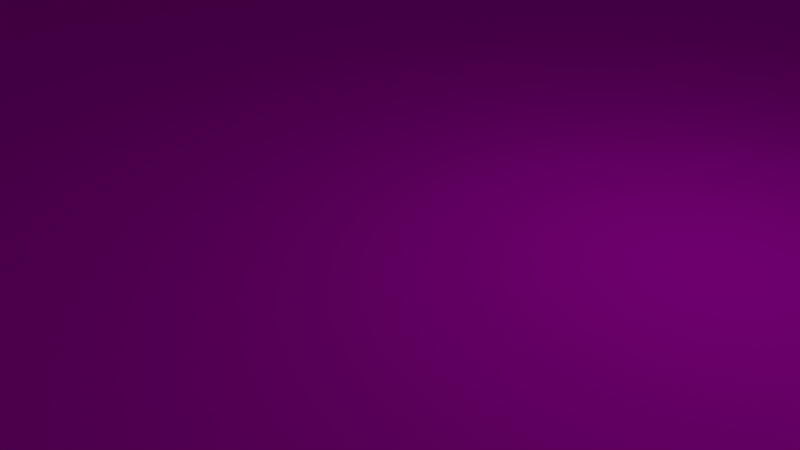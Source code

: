 # Source: theSocket.blend  (saved by Blender 2.66.1; exported with 4.5.12 LTS)
import bpy
from mathutils import Matrix  # noqa: F401  (used for matrix-valued properties, if any)

bpy.ops.wm.read_factory_settings(use_empty=True)
scene = bpy.context.scene
scene.name = 'Scene'

# ---- collections
col_collection_1 = bpy.data.collections.new('Collection 1'); scene.collection.children.link(col_collection_1)

# ---- images (referenced by path relative to the original .blend; pixels are not part of the script)
import os
ASSET_DIR = os.environ.get("B2B_ASSET_DIR", "")  # directory of the original .blend (textures are referenced by path, not embedded)
HERE = os.path.dirname(os.path.abspath(__file__))  # packed textures are extracted next to this script under _unpacked/

def load_image(name, relpath, width, height, colorspace="sRGB"):
    """Load a texture the original file referenced (path relative to the .blend, or extracted next to this script)."""
    p = next((c for c in (os.path.join(HERE, relpath), os.path.join(ASSET_DIR, relpath)) if relpath and os.path.exists(c)), "")
    if p:
        img = bpy.data.images.load(p, check_existing=True)
        img.name = name
    else:  # same state as the original file: an image datablock whose file is absent (Cycles renders it pink)
        img = bpy.data.images.new(name, width, height)
        img.source = "FILE"
        img.filepath = "//" + (relpath or name)
    img.colorspace_settings.name = colorspace
    return img
img_ram_png_001 = load_image('ram.png.001', 'ram.png', 1024, 1024, 'sRGB')
img_walls_png = load_image('walls.png', 'walls.png', 1024, 1024, 'sRGB')
img_killfloor_png = load_image('killFloor.png', 'killFloor.png', 1024, 1024, 'sRGB')
img_motherboard_png = load_image('motherboard.png', 'motherboard.png', 1024, 1024, 'sRGB')

# ---- materials (node trees are filled in below, after node groups)
mat_material_029 = bpy.data.materials.new('Material.029')
mat_material_029.alpha_threshold = 0.0
mat_material_029.roughness = 0.5
mat_material_029.line_color = (0.0, 0.0, 0.0, 1.0)
mat_material_028 = bpy.data.materials.new('Material.028')
mat_material_028.alpha_threshold = 0.0
mat_material_028.roughness = 0.5
mat_material_028.line_color = (0.0, 0.0, 0.0, 1.0)
mat_material_013 = bpy.data.materials.new('Material.013')
mat_material_013.alpha_threshold = 0.0
mat_material_013.diffuse_color = (0.64, 0.64, 0.64, 1.0)
mat_material_013.specular_color = (0.5, 0.5, 0.5)
mat_material_013.roughness = 0.5
mat_material_013.specular_intensity = 1.0
mat_material_013.line_color = (0.0, 0.0, 0.0, 1.0)
mat_material_005 = bpy.data.materials.new('Material.005')
mat_material_005.alpha_threshold = 0.0
mat_material_005.diffuse_color = (0.64, 0.64, 0.64, 1.0)
mat_material_005.specular_color = (0.5, 0.5, 0.5)
mat_material_005.roughness = 0.5
mat_material_005.specular_intensity = 1.0
mat_material_005.line_color = (0.0, 0.0, 0.0, 1.0)
mat_material_006 = bpy.data.materials.new('Material.006')
mat_material_006.alpha_threshold = 0.0
mat_material_006.diffuse_color = (0.64, 0.64, 0.64, 1.0)
mat_material_006.specular_color = (0.5, 0.5, 0.5)
mat_material_006.roughness = 0.5
mat_material_006.specular_intensity = 1.0
mat_material_006.line_color = (0.0, 0.0, 0.0, 1.0)
mat_material_027 = bpy.data.materials.new('Material.027')
mat_material_027.alpha_threshold = 0.0
mat_material_027.diffuse_color = (0.64, 0.64, 0.64, 1.0)
mat_material_027.specular_color = (0.5, 0.5, 0.5)
mat_material_027.roughness = 0.5
mat_material_027.specular_intensity = 1.0
mat_material_027.line_color = (0.0, 0.0, 0.0, 1.0)
mat_material_011 = bpy.data.materials.new('Material.011')
mat_material_011.alpha_threshold = 0.0
mat_material_011.diffuse_color = (0.64, 0.64, 0.64, 1.0)
mat_material_011.specular_color = (0.5, 0.5, 0.5)
mat_material_011.roughness = 0.5
mat_material_011.specular_intensity = 1.0
mat_material_011.line_color = (0.0, 0.0, 0.0, 1.0)
mat_material_007 = bpy.data.materials.new('Material.007')
mat_material_007.alpha_threshold = 0.0
mat_material_007.diffuse_color = (0.64, 0.64, 0.64, 1.0)
mat_material_007.specular_color = (0.5, 0.5, 0.5)
mat_material_007.roughness = 0.5
mat_material_007.specular_intensity = 1.0
mat_material_007.line_color = (0.0, 0.0, 0.0, 1.0)
mat_material_026 = bpy.data.materials.new('Material.026')
mat_material_026.alpha_threshold = 0.0
mat_material_026.diffuse_color = (0.64, 0.64, 0.64, 1.0)
mat_material_026.specular_color = (0.5, 0.5, 0.5)
mat_material_026.roughness = 0.5
mat_material_026.specular_intensity = 1.0
mat_material_026.line_color = (0.0, 0.0, 0.0, 1.0)
mat_material_010 = bpy.data.materials.new('Material.010')
mat_material_010.alpha_threshold = 0.0
mat_material_010.diffuse_color = (0.64, 0.64, 0.64, 1.0)
mat_material_010.specular_color = (0.5, 0.5, 0.5)
mat_material_010.roughness = 0.5
mat_material_010.specular_intensity = 1.0
mat_material_010.line_color = (0.0, 0.0, 0.0, 1.0)
mat_material_024 = bpy.data.materials.new('Material.024')
mat_material_024.alpha_threshold = 0.0
mat_material_024.diffuse_color = (0.64, 0.64, 0.64, 1.0)
mat_material_024.specular_color = (0.5, 0.5, 0.5)
mat_material_024.roughness = 0.5
mat_material_024.specular_intensity = 1.0
mat_material_024.line_color = (0.0, 0.0, 0.0, 1.0)
mat_material_012 = bpy.data.materials.new('Material.012')
mat_material_012.alpha_threshold = 0.0
mat_material_012.diffuse_color = (0.64, 0.64, 0.64, 1.0)
mat_material_012.specular_color = (0.5, 0.5, 0.5)
mat_material_012.roughness = 0.5
mat_material_012.specular_intensity = 1.0
mat_material_012.line_color = (0.0, 0.0, 0.0, 1.0)
mat_material_008 = bpy.data.materials.new('Material.008')
mat_material_008.alpha_threshold = 0.0
mat_material_008.diffuse_color = (0.64, 0.64, 0.64, 1.0)
mat_material_008.specular_color = (0.5, 0.5, 0.5)
mat_material_008.roughness = 0.5
mat_material_008.specular_intensity = 1.0
mat_material_008.line_color = (0.0, 0.0, 0.0, 1.0)
mat_material_014 = bpy.data.materials.new('Material.014')
mat_material_014.alpha_threshold = 0.0
mat_material_014.diffuse_color = (0.64, 0.64, 0.64, 1.0)
mat_material_014.specular_color = (0.5, 0.5, 0.5)
mat_material_014.roughness = 0.5
mat_material_014.specular_intensity = 1.0
mat_material_014.line_color = (0.0, 0.0, 0.0, 1.0)
mat_material_001 = bpy.data.materials.new('Material.001')
mat_material_001.alpha_threshold = 0.0
mat_material_001.roughness = 0.5
mat_material_001.line_color = (0.0, 0.0, 0.0, 1.0)
mat_material = bpy.data.materials.new('Material')
mat_material.alpha_threshold = 0.0
mat_material.roughness = 0.5
mat_material.line_color = (0.0, 0.0, 0.0, 1.0)

# ---- material node trees
mat_material_029.use_nodes = True; mat_material_029.node_tree.nodes.clear()
_N = mat_material_029.node_tree.nodes; _L = mat_material_029.node_tree.links
n0 = _N.new('ShaderNodeOutputMaterial'); n0.name = 'Material Output'; n0.location = (300, 300)
n0.width = 120
n1 = _N.new('ShaderNodeBsdfDiffuse'); n1.name = 'Diffuse BSDF'; n1.location = (10, 300)
n2 = _N.new('ShaderNodeTexImage'); n2.name = 'Image Texture'; n2.location = (-190, 300)
n2.width = 150
n2.image = img_ram_png_001
_L.new(n1.outputs[0], n0.inputs[0])
_L.new(n2.outputs[0], n1.inputs[0])
n0.is_active_output = True
mat_material_028.use_nodes = True; mat_material_028.node_tree.nodes.clear()
_N = mat_material_028.node_tree.nodes; _L = mat_material_028.node_tree.links
n0 = _N.new('ShaderNodeOutputMaterial'); n0.name = 'Material Output'; n0.location = (300, 300)
n0.width = 120
n1 = _N.new('ShaderNodeBsdfDiffuse'); n1.name = 'Diffuse BSDF'; n1.location = (10, 300)
n2 = _N.new('ShaderNodeTexImage'); n2.name = 'Image Texture'; n2.location = (-190, 300)
n2.width = 150
n2.image = img_ram_png_001
_L.new(n1.outputs[0], n0.inputs[0])
_L.new(n2.outputs[0], n1.inputs[0])
n0.is_active_output = True
mat_material_013.use_nodes = True; mat_material_013.node_tree.nodes.clear()
_N = mat_material_013.node_tree.nodes; _L = mat_material_013.node_tree.links
n0 = _N.new('ShaderNodeOutputMaterial'); n0.name = 'Material Output'; n0.location = (300, 300)
n0.width = 120
n1 = _N.new('ShaderNodeBsdfDiffuse'); n1.name = 'Diffuse BSDF'; n1.location = (10, 300)
n2 = _N.new('ShaderNodeTexImage'); n2.name = 'Image Texture'; n2.location = (-190, 300)
n2.width = 150
n2.image = img_walls_png
_L.new(n1.outputs[0], n0.inputs[0])
_L.new(n2.outputs[0], n1.inputs[0])
n0.is_active_output = True
mat_material_005.use_nodes = True; mat_material_005.node_tree.nodes.clear()
_N = mat_material_005.node_tree.nodes; _L = mat_material_005.node_tree.links
n0 = _N.new('ShaderNodeOutputMaterial'); n0.name = 'Material Output'; n0.location = (300, 300)
n0.width = 120
n1 = _N.new('ShaderNodeBsdfDiffuse'); n1.name = 'Diffuse BSDF'; n1.location = (10, 300)
n2 = _N.new('ShaderNodeTexImage'); n2.name = 'Image Texture'; n2.location = (-190, 300)
n2.width = 150
n2.image = img_walls_png
_L.new(n1.outputs[0], n0.inputs[0])
_L.new(n2.outputs[0], n1.inputs[0])
n0.is_active_output = True
mat_material_006.use_nodes = True; mat_material_006.node_tree.nodes.clear()
_N = mat_material_006.node_tree.nodes; _L = mat_material_006.node_tree.links
n0 = _N.new('ShaderNodeOutputMaterial'); n0.name = 'Material Output'; n0.location = (300, 300)
n0.width = 120
n1 = _N.new('ShaderNodeBsdfDiffuse'); n1.name = 'Diffuse BSDF'; n1.location = (10, 300)
n2 = _N.new('ShaderNodeTexImage'); n2.name = 'Image Texture'; n2.location = (-190, 300)
n2.width = 150
n2.image = img_walls_png
_L.new(n1.outputs[0], n0.inputs[0])
_L.new(n2.outputs[0], n1.inputs[0])
n0.is_active_output = True
mat_material_027.use_nodes = True; mat_material_027.node_tree.nodes.clear()
_N = mat_material_027.node_tree.nodes; _L = mat_material_027.node_tree.links
n0 = _N.new('ShaderNodeOutputMaterial'); n0.name = 'Material Output'; n0.location = (300, 300)
n0.width = 120
n1 = _N.new('ShaderNodeBsdfDiffuse'); n1.name = 'Diffuse BSDF'; n1.location = (10, 300)
n2 = _N.new('ShaderNodeTexImage'); n2.name = 'Image Texture'; n2.location = (-190, 300)
n2.width = 150
n2.image = img_walls_png
_L.new(n1.outputs[0], n0.inputs[0])
_L.new(n2.outputs[0], n1.inputs[0])
n0.is_active_output = True
mat_material_011.use_nodes = True; mat_material_011.node_tree.nodes.clear()
_N = mat_material_011.node_tree.nodes; _L = mat_material_011.node_tree.links
n0 = _N.new('ShaderNodeOutputMaterial'); n0.name = 'Material Output'; n0.location = (300, 300)
n0.width = 120
n1 = _N.new('ShaderNodeBsdfDiffuse'); n1.name = 'Diffuse BSDF'; n1.location = (10, 300)
n2 = _N.new('ShaderNodeTexImage'); n2.name = 'Image Texture'; n2.location = (-190, 300)
n2.width = 150
n2.image = img_walls_png
_L.new(n1.outputs[0], n0.inputs[0])
_L.new(n2.outputs[0], n1.inputs[0])
n0.is_active_output = True
mat_material_007.use_nodes = True; mat_material_007.node_tree.nodes.clear()
_N = mat_material_007.node_tree.nodes; _L = mat_material_007.node_tree.links
n0 = _N.new('ShaderNodeOutputMaterial'); n0.name = 'Material Output'; n0.location = (300, 300)
n0.width = 120
n1 = _N.new('ShaderNodeBsdfDiffuse'); n1.name = 'Diffuse BSDF'; n1.location = (10, 300)
n2 = _N.new('ShaderNodeTexImage'); n2.name = 'Image Texture'; n2.location = (-190, 300)
n2.width = 150
n2.image = img_walls_png
_L.new(n1.outputs[0], n0.inputs[0])
_L.new(n2.outputs[0], n1.inputs[0])
n0.is_active_output = True
mat_material_026.use_nodes = True; mat_material_026.node_tree.nodes.clear()
_N = mat_material_026.node_tree.nodes; _L = mat_material_026.node_tree.links
n0 = _N.new('ShaderNodeOutputMaterial'); n0.name = 'Material Output'; n0.location = (300, 300)
n0.width = 120
n1 = _N.new('ShaderNodeBsdfDiffuse'); n1.name = 'Diffuse BSDF'; n1.location = (10, 300)
n2 = _N.new('ShaderNodeTexImage'); n2.name = 'Image Texture'; n2.location = (-190, 300)
n2.width = 150
n2.image = img_walls_png
_L.new(n1.outputs[0], n0.inputs[0])
_L.new(n2.outputs[0], n1.inputs[0])
n0.is_active_output = True
mat_material_010.use_nodes = True; mat_material_010.node_tree.nodes.clear()
_N = mat_material_010.node_tree.nodes; _L = mat_material_010.node_tree.links
n0 = _N.new('ShaderNodeOutputMaterial'); n0.name = 'Material Output'; n0.location = (300, 300)
n0.width = 120
n1 = _N.new('ShaderNodeBsdfDiffuse'); n1.name = 'Diffuse BSDF'; n1.location = (10, 300)
n2 = _N.new('ShaderNodeTexImage'); n2.name = 'Image Texture'; n2.location = (-190, 300)
n2.width = 150
n2.image = img_walls_png
_L.new(n1.outputs[0], n0.inputs[0])
_L.new(n2.outputs[0], n1.inputs[0])
n0.is_active_output = True
mat_material_024.use_nodes = True; mat_material_024.node_tree.nodes.clear()
_N = mat_material_024.node_tree.nodes; _L = mat_material_024.node_tree.links
n0 = _N.new('ShaderNodeOutputMaterial'); n0.name = 'Material Output'; n0.location = (300, 300)
n0.width = 120
n1 = _N.new('ShaderNodeBsdfDiffuse'); n1.name = 'Diffuse BSDF'; n1.location = (10, 300)
n2 = _N.new('ShaderNodeTexImage'); n2.name = 'Image Texture'; n2.location = (-190, 300)
n2.width = 150
n2.image = img_walls_png
_L.new(n1.outputs[0], n0.inputs[0])
_L.new(n2.outputs[0], n1.inputs[0])
n0.is_active_output = True
mat_material_012.use_nodes = True; mat_material_012.node_tree.nodes.clear()
_N = mat_material_012.node_tree.nodes; _L = mat_material_012.node_tree.links
n0 = _N.new('ShaderNodeOutputMaterial'); n0.name = 'Material Output'; n0.location = (300, 300)
n0.width = 120
n1 = _N.new('ShaderNodeBsdfDiffuse'); n1.name = 'Diffuse BSDF'; n1.location = (10, 300)
n2 = _N.new('ShaderNodeTexImage'); n2.name = 'Image Texture'; n2.location = (-190, 300)
n2.width = 150
n2.image = img_walls_png
_L.new(n1.outputs[0], n0.inputs[0])
_L.new(n2.outputs[0], n1.inputs[0])
n0.is_active_output = True
mat_material_008.use_nodes = True; mat_material_008.node_tree.nodes.clear()
_N = mat_material_008.node_tree.nodes; _L = mat_material_008.node_tree.links
n0 = _N.new('ShaderNodeOutputMaterial'); n0.name = 'Material Output'; n0.location = (300, 300)
n0.width = 120
n1 = _N.new('ShaderNodeBsdfDiffuse'); n1.name = 'Diffuse BSDF'; n1.location = (10, 300)
n2 = _N.new('ShaderNodeTexImage'); n2.name = 'Image Texture'; n2.location = (-190, 300)
n2.width = 150
n2.image = img_walls_png
_L.new(n1.outputs[0], n0.inputs[0])
_L.new(n2.outputs[0], n1.inputs[0])
n0.is_active_output = True
mat_material_014.use_nodes = True; mat_material_014.node_tree.nodes.clear()
_N = mat_material_014.node_tree.nodes; _L = mat_material_014.node_tree.links
n0 = _N.new('ShaderNodeOutputMaterial'); n0.name = 'Material Output'; n0.location = (300, 300)
n0.width = 120
n1 = _N.new('ShaderNodeBsdfDiffuse'); n1.name = 'Diffuse BSDF'; n1.location = (10, 300)
n2 = _N.new('ShaderNodeTexImage'); n2.name = 'Image Texture'; n2.location = (-190, 300)
n2.width = 150
n2.image = img_walls_png
_L.new(n1.outputs[0], n0.inputs[0])
_L.new(n2.outputs[0], n1.inputs[0])
n0.is_active_output = True
mat_material_001.use_nodes = True; mat_material_001.node_tree.nodes.clear()
_N = mat_material_001.node_tree.nodes; _L = mat_material_001.node_tree.links
n0 = _N.new('ShaderNodeOutputMaterial'); n0.name = 'Material Output'; n0.location = (300, 300)
n0.width = 120
n1 = _N.new('ShaderNodeBsdfDiffuse'); n1.name = 'Diffuse BSDF'; n1.location = (10, 300)
n2 = _N.new('ShaderNodeTexImage'); n2.name = 'Image Texture'; n2.location = (-190, 300)
n2.width = 150
n2.image = img_killfloor_png
_L.new(n1.outputs[0], n0.inputs[0])
_L.new(n2.outputs[0], n1.inputs[0])
n0.is_active_output = True
mat_material.use_nodes = True; mat_material.node_tree.nodes.clear()
_N = mat_material.node_tree.nodes; _L = mat_material.node_tree.links
n0 = _N.new('ShaderNodeOutputMaterial'); n0.name = 'Material Output'; n0.location = (300, 300)
n0.width = 120
n1 = _N.new('ShaderNodeBsdfDiffuse'); n1.name = 'Diffuse BSDF'; n1.location = (10, 300)
n2 = _N.new('ShaderNodeTexImage'); n2.name = 'Image Texture'; n2.location = (-190, 300)
n2.width = 150
n2.image = img_motherboard_png
_L.new(n1.outputs[0], n0.inputs[0])
_L.new(n2.outputs[0], n1.inputs[0])
n0.is_active_output = True

# ---- world
world_world = bpy.data.worlds.new('World'); scene.world = world_world
world_world.color = (0.05088, 0.05088, 0.05088)
world_world.use_sun_shadow = False
world_world.sun_shadow_jitter_overblur = 0.0
world_world.cycles.sampling_method = 'MANUAL'
world_world.cycles.sample_map_resolution = 256

# ---- cameras
cam_camera = bpy.data.cameras.new('Camera')
cam_camera.clip_end = 100.0
cam_camera.lens = 35.0
cam_camera.sensor_width = 32.0
cam_camera.sensor_height = 18.0
cam_camera.ortho_scale = 7.314
cam_camera.dof.focus_distance = 0.0

# ---- lights
light_lamp = bpy.data.lights.new('Lamp', 'POINT')
light_lamp.transmission_factor = 0.0
light_lamp.cutoff_distance = 30.0
light_lamp.energy = 100.0
light_lamp.shadow_buffer_clip_start = 1.001
light_lamp.shadow_soft_size = 0.1
light_lamp.shadow_maximum_resolution = 0.006
light_lamp.use_absolute_resolution = True
light_lamp.cycles.use_multiple_importance_sampling = False

# ---- meshes
me_plane_043 = bpy.data.meshes.new('Plane.043')
me_plane_043.from_pydata([(-0.6667, -1.0, -10.0), (-0.6667, -1.0, 2.0), (-0.6667, 1.0, -10.0), (-0.6667, 1.0, 2.0), (-0.7, -1.0, -10.0), (-0.7, -1.0, 2.0), (-0.7, 1.0, -10.0), (-0.7, 1.0, 2.0), (1.0, -1.0, 0.0), (-1.0, -1.0, 0.0), (1.0, 1.0, 0.0), (-1.0, 1.0, 0.0), (1.0, -1.0, -0.2), (-1.0, -1.0, -0.2), (1.0, 1.0, -0.2), (-1.0, 1.0, -0.2), (1.0, -1.0, 2.0), (-1.0, -1.0, 2.0), (1.0, 1.0, 2.0), (-1.0, 1.0, 2.0), (1.0, -1.0, 1.8), (-1.0, -1.0, 1.8), (1.0, 1.0, 1.8), (-1.0, 1.0, 1.8), (-1.0, -1.0, -10.0), (-1.0, -1.0, 2.0), (-1.0, 1.0, -10.0), (-1.0, 1.0, 2.0), (-1.033, -1.0, -10.0), (-1.033, -1.0, 2.0), (-1.033, 1.0, -10.0), (-1.033, 1.0, 2.0), (-0.6667, -1.5, -10.0), (-0.6667, 1.0, -10.0), (-1.0, -1.5, -10.0), (-1.0, 1.0, -10.0), (-0.6667, -1.5, -9.8), (-0.6667, 1.0, -9.8), (-1.0, -1.5, -9.8), (-1.0, 1.0, -9.8), (1.0, -1.5, 2.0), (1.0, 1.0, 2.0), (1.0, -1.5, 5.126e-06), (1.0, 1.0, -1.311e-06), (0.9667, -1.5, 2.0), (0.9667, 1.0, 2.0), (0.9667, -1.5, 5.186e-06), (0.9667, 1.0, -1.311e-06)], [], [(1, 0, 2, 3), (7, 6, 4, 5), (0, 1, 5, 4), (3, 2, 6, 7), (2, 0, 4, 6), (1, 3, 7, 5), (9, 8, 10, 11), (15, 14, 12, 13), (8, 9, 13, 12), (11, 10, 14, 15), (10, 8, 12, 14), (9, 11, 15, 13), (17, 16, 18, 19), (23, 22, 20, 21), (16, 17, 21, 20), (19, 18, 22, 23), (18, 16, 20, 22), (17, 19, 23, 21), (25, 24, 26, 27), (31, 30, 28, 29), (24, 25, 29, 28), (27, 26, 30, 31), (26, 24, 28, 30), (25, 27, 31, 29), (33, 32, 34, 35), (39, 38, 36, 37), (32, 33, 37, 36), (35, 34, 38, 39), (34, 32, 36, 38), (33, 35, 39, 37), (41, 40, 42, 43), (47, 46, 44, 45), (40, 41, 45, 44), (43, 42, 46, 47), (42, 40, 44, 46), (41, 43, 47, 45)])
me_plane_043.use_remesh_preserve_volume = False
me_plane_043.use_remesh_preserve_attributes = False
me_plane_043.use_mirror_vertex_groups = False
me_plane_043.update()
me_plane_041 = bpy.data.meshes.new('Plane.041')
me_plane_041.from_pydata([(-0.6667, -1.0, -10.0), (-0.6667, -1.0, 2.0), (-0.6667, 1.0, -10.0), (-0.6667, 1.0, 2.0), (-0.7, -1.0, -10.0), (-0.7, -1.0, 2.0), (-0.7, 1.0, -10.0), (-0.7, 1.0, 2.0), (1.0, -1.0, 0.0), (-1.0, -1.0, 0.0), (1.0, 1.0, 0.0), (-1.0, 1.0, 0.0), (1.0, -1.0, -0.2), (-1.0, -1.0, -0.2), (1.0, 1.0, -0.2), (-1.0, 1.0, -0.2), (1.0, -1.0, 2.0), (-1.0, -1.0, 2.0), (1.0, 1.0, 2.0), (-1.0, 1.0, 2.0), (1.0, -1.0, 1.8), (-1.0, -1.0, 1.8), (1.0, 1.0, 1.8), (-1.0, 1.0, 1.8), (-1.0, -1.0, -10.0), (-1.0, -1.0, 2.0), (-1.0, 1.0, -10.0), (-1.0, 1.0, 2.0), (-1.033, -1.0, -10.0), (-1.033, -1.0, 2.0), (-1.033, 1.0, -10.0), (-1.033, 1.0, 2.0), (-0.6667, -1.5, -10.0), (-0.6667, 1.0, -10.0), (-1.0, -1.5, -10.0), (-1.0, 1.0, -10.0), (-0.6667, -1.5, -9.8), (-0.6667, 1.0, -9.8), (-1.0, -1.5, -9.8), (-1.0, 1.0, -9.8), (1.0, -1.5, 2.0), (1.0, 1.0, 2.0), (1.0, -1.5, 5.126e-06), (1.0, 1.0, -1.311e-06), (0.9667, -1.5, 2.0), (0.9667, 1.0, 2.0), (0.9667, -1.5, 5.186e-06), (0.9667, 1.0, -1.311e-06)], [], [(1, 0, 2, 3), (7, 6, 4, 5), (0, 1, 5, 4), (3, 2, 6, 7), (2, 0, 4, 6), (1, 3, 7, 5), (9, 8, 10, 11), (15, 14, 12, 13), (8, 9, 13, 12), (11, 10, 14, 15), (10, 8, 12, 14), (9, 11, 15, 13), (17, 16, 18, 19), (23, 22, 20, 21), (16, 17, 21, 20), (19, 18, 22, 23), (18, 16, 20, 22), (17, 19, 23, 21), (25, 24, 26, 27), (31, 30, 28, 29), (24, 25, 29, 28), (27, 26, 30, 31), (26, 24, 28, 30), (25, 27, 31, 29), (33, 32, 34, 35), (39, 38, 36, 37), (32, 33, 37, 36), (35, 34, 38, 39), (34, 32, 36, 38), (33, 35, 39, 37), (41, 40, 42, 43), (47, 46, 44, 45), (40, 41, 45, 44), (43, 42, 46, 47), (42, 40, 44, 46), (41, 43, 47, 45)])
me_plane_041.use_remesh_preserve_volume = False
me_plane_041.use_remesh_preserve_attributes = False
me_plane_041.use_mirror_vertex_groups = False
me_plane_041.update()
me_plane_013 = bpy.data.meshes.new('Plane.013')
me_plane_013.from_pydata([(1.0, -1.0, 0.0), (-1.0, -1.0, 0.0), (1.0, 1.0, 0.0), (-1.0, 1.0, 0.0), (1.0, -1.0, -0.2), (-1.0, -1.0, -0.2), (1.0, 1.0, -0.2), (-1.0, 1.0, -0.2)], [], [(1, 0, 2, 3), (7, 6, 4, 5), (0, 1, 5, 4), (3, 2, 6, 7), (2, 0, 4, 6), (1, 3, 7, 5)])
me_plane_013.use_remesh_preserve_volume = False
me_plane_013.use_remesh_preserve_attributes = False
me_plane_013.use_mirror_vertex_groups = False
me_plane_013.update()
me_cube_017 = bpy.data.meshes.new('Cube.017')
me_cube_017.from_pydata([(1.01, 0.6683, -0.9967), (-10.99, 0.6683, -0.9967), (-10.99, 1.002, -0.9967), (1.01, 1.002, -0.9967), (1.01, 0.6683, 1.003), (-10.99, 0.6683, 1.003), (-10.99, 1.002, 1.003), (1.01, 1.002, 1.003), (-1.0, -1.0, -1.0), (-1.0, 1.0, -1.0), (1.0, 1.0, -1.0), (1.0, -1.0, -1.0), (-1.0, -1.0, 1.0), (-1.0, 1.0, 1.0), (1.0, 1.0, 1.0), (1.0, -1.0, 1.0)], [], [(4, 5, 1, 0), (5, 6, 2, 1), (6, 7, 3, 2), (7, 4, 0, 3), (0, 1, 2, 3), (7, 6, 5, 4), (12, 13, 9, 8), (13, 14, 10, 9), (14, 15, 11, 10), (15, 12, 8, 11), (8, 9, 10, 11), (15, 14, 13, 12)])
me_cube_017.polygons.foreach_set('material_index', [1, 1, 1, 1, 1, 1, 0, 0, 0, 0, 0, 0])
_uv = me_cube_017.uv_layers.new(name='UVMap')
_uv.uv.foreach_set('vector', [0.0, 0.0, 1.0, 0.0, 1.0, 1.0, 0.0, 1.0, 0.0, 0.0, 1.0, 0.0, 1.0, 1.0, 0.0, 1.0, 0.0, 0.0, 1.0, 0.0, 1.0, 1.0, 0.0, 1.0, 0.0, 0.0, 1.0, 0.0, 1.0, 1.0, 0.0, 1.0, 0.0, 0.0, 1.0, 0.0, 1.0, 1.0, 0.0, 1.0, 0.0, 0.0, 1.0, 0.0, 1.0, 1.0, 0.0, 1.0, 0.0, 0.0, 1.0, 0.0, 1.0, 1.0, 0.0, 1.0, 0.0, 0.0, 1.0, 0.0, 1.0, 1.0, 0.0, 1.0, 0.0, 0.0, 1.0, 0.0, 1.0, 1.0, 0.0, 1.0, 0.0, 0.0, 1.0, 0.0, 1.0, 1.0, 0.0, 1.0, 0.0, 0.0, 1.0, 0.0, 1.0, 1.0, 0.0, 1.0, 0.0, 0.0, 1.0, 0.0, 1.0, 1.0, 0.0, 1.0])
me_cube_017.materials.append(mat_material_029)
me_cube_017.materials.append(mat_material_028)
me_cube_017.use_remesh_preserve_volume = False
me_cube_017.use_remesh_preserve_attributes = False
me_cube_017.use_mirror_vertex_groups = False
me_cube_017.update()
me_cube_016 = bpy.data.meshes.new('Cube.016')
me_cube_016.from_pydata([(1.01, 0.6683, -0.9967), (-10.99, 0.6683, -0.9967), (-10.99, 1.002, -0.9967), (1.01, 1.002, -0.9967), (1.01, 0.6683, 1.003), (-10.99, 0.6683, 1.003), (-10.99, 1.002, 1.003), (1.01, 1.002, 1.003), (-1.0, -1.0, -1.0), (-1.0, 1.0, -1.0), (1.0, 1.0, -1.0), (1.0, -1.0, -1.0), (-1.0, -1.0, 1.0), (-1.0, 1.0, 1.0), (1.0, 1.0, 1.0), (1.0, -1.0, 1.0)], [], [(4, 5, 1, 0), (5, 6, 2, 1), (6, 7, 3, 2), (7, 4, 0, 3), (0, 1, 2, 3), (7, 6, 5, 4), (12, 13, 9, 8), (13, 14, 10, 9), (14, 15, 11, 10), (15, 12, 8, 11), (8, 9, 10, 11), (15, 14, 13, 12)])
me_cube_016.polygons.foreach_set('material_index', [1, 1, 1, 1, 1, 1, 0, 0, 0, 0, 0, 0])
_uv = me_cube_016.uv_layers.new(name='UVMap')
_uv.uv.foreach_set('vector', [0.0, 0.0, 1.0, 0.0, 1.0, 1.0, 0.0, 1.0, 0.0, 0.0, 1.0, 0.0, 1.0, 1.0, 0.0, 1.0, 0.0, 0.0, 1.0, 0.0, 1.0, 1.0, 0.0, 1.0, 0.0, 0.0, 1.0, 0.0, 1.0, 1.0, 0.0, 1.0, 0.0, 0.0, 1.0, 0.0, 1.0, 1.0, 0.0, 1.0, 0.0, 0.0, 1.0, 0.0, 1.0, 1.0, 0.0, 1.0, 0.0, 0.0, 1.0, 0.0, 1.0, 1.0, 0.0, 1.0, 0.0, 0.0, 1.0, 0.0, 1.0, 1.0, 0.0, 1.0, 0.0, 0.0, 1.0, 0.0, 1.0, 1.0, 0.0, 1.0, 0.0, 0.0, 1.0, 0.0, 1.0, 1.0, 0.0, 1.0, 0.0, 0.0, 1.0, 0.0, 1.0, 1.0, 0.0, 1.0, 0.0, 0.0, 1.0, 0.0, 1.0, 1.0, 0.0, 1.0])
me_cube_016.materials.append(mat_material_029)
me_cube_016.materials.append(mat_material_028)
me_cube_016.use_remesh_preserve_volume = False
me_cube_016.use_remesh_preserve_attributes = False
me_cube_016.use_mirror_vertex_groups = False
me_cube_016.update()
me_cube_015 = bpy.data.meshes.new('Cube.015')
me_cube_015.from_pydata([(1.01, 0.6683, -0.9967), (-10.99, 0.6683, -0.9967), (-10.99, 1.002, -0.9967), (1.01, 1.002, -0.9967), (1.01, 0.6683, 1.003), (-10.99, 0.6683, 1.003), (-10.99, 1.002, 1.003), (1.01, 1.002, 1.003), (-1.0, -1.0, -1.0), (-1.0, 1.0, -1.0), (1.0, 1.0, -1.0), (1.0, -1.0, -1.0), (-1.0, -1.0, 1.0), (-1.0, 1.0, 1.0), (1.0, 1.0, 1.0), (1.0, -1.0, 1.0)], [], [(4, 5, 1, 0), (5, 6, 2, 1), (6, 7, 3, 2), (7, 4, 0, 3), (0, 1, 2, 3), (7, 6, 5, 4), (12, 13, 9, 8), (13, 14, 10, 9), (14, 15, 11, 10), (15, 12, 8, 11), (8, 9, 10, 11), (15, 14, 13, 12)])
me_cube_015.polygons.foreach_set('material_index', [1, 1, 1, 1, 1, 1, 0, 0, 0, 0, 0, 0])
_uv = me_cube_015.uv_layers.new(name='UVMap')
_uv.uv.foreach_set('vector', [0.0, 0.0, 1.0, 0.0, 1.0, 1.0, 0.0, 1.0, 0.0, 0.0, 1.0, 0.0, 1.0, 1.0, 0.0, 1.0, 0.0, 0.0, 1.0, 0.0, 1.0, 1.0, 0.0, 1.0, 0.0, 0.0, 1.0, 0.0, 1.0, 1.0, 0.0, 1.0, 0.0, 0.0, 1.0, 0.0, 1.0, 1.0, 0.0, 1.0, 0.0, 0.0, 1.0, 0.0, 1.0, 1.0, 0.0, 1.0, 0.0, 0.0, 1.0, 0.0, 1.0, 1.0, 0.0, 1.0, 0.0, 0.0, 1.0, 0.0, 1.0, 1.0, 0.0, 1.0, 0.0, 0.0, 1.0, 0.0, 1.0, 1.0, 0.0, 1.0, 0.0, 0.0, 1.0, 0.0, 1.0, 1.0, 0.0, 1.0, 0.0, 0.0, 1.0, 0.0, 1.0, 1.0, 0.0, 1.0, 0.0, 0.0, 1.0, 0.0, 1.0, 1.0, 0.0, 1.0])
me_cube_015.materials.append(mat_material_029)
me_cube_015.materials.append(mat_material_028)
me_cube_015.use_remesh_preserve_volume = False
me_cube_015.use_remesh_preserve_attributes = False
me_cube_015.use_mirror_vertex_groups = False
me_cube_015.update()
me_cube_014 = bpy.data.meshes.new('Cube.014')
me_cube_014.from_pydata([(1.01, 0.6683, -0.9967), (-10.99, 0.6683, -0.9967), (-10.99, 1.002, -0.9967), (1.01, 1.002, -0.9967), (1.01, 0.6683, 1.003), (-10.99, 0.6683, 1.003), (-10.99, 1.002, 1.003), (1.01, 1.002, 1.003), (-1.0, -1.0, -1.0), (-1.0, 1.0, -1.0), (1.0, 1.0, -1.0), (1.0, -1.0, -1.0), (-1.0, -1.0, 1.0), (-1.0, 1.0, 1.0), (1.0, 1.0, 1.0), (1.0, -1.0, 1.0)], [], [(4, 5, 1, 0), (5, 6, 2, 1), (6, 7, 3, 2), (7, 4, 0, 3), (0, 1, 2, 3), (7, 6, 5, 4), (12, 13, 9, 8), (13, 14, 10, 9), (14, 15, 11, 10), (15, 12, 8, 11), (8, 9, 10, 11), (15, 14, 13, 12)])
me_cube_014.polygons.foreach_set('material_index', [1, 1, 1, 1, 1, 1, 0, 0, 0, 0, 0, 0])
_uv = me_cube_014.uv_layers.new(name='UVMap')
_uv.uv.foreach_set('vector', [0.0, 0.0, 1.0, 0.0, 1.0, 1.0, 0.0, 1.0, 0.0, 0.0, 1.0, 0.0, 1.0, 1.0, 0.0, 1.0, 0.0, 0.0, 1.0, 0.0, 1.0, 1.0, 0.0, 1.0, 0.0, 0.0, 1.0, 0.0, 1.0, 1.0, 0.0, 1.0, 0.0, 0.0, 1.0, 0.0, 1.0, 1.0, 0.0, 1.0, 0.0, 0.0, 1.0, 0.0, 1.0, 1.0, 0.0, 1.0, 0.0, 0.0, 1.0, 0.0, 1.0, 1.0, 0.0, 1.0, 0.0, 0.0, 1.0, 0.0, 1.0, 1.0, 0.0, 1.0, 0.0, 0.0, 1.0, 0.0, 1.0, 1.0, 0.0, 1.0, 0.0, 0.0, 1.0, 0.0, 1.0, 1.0, 0.0, 1.0, 0.0, 0.0, 1.0, 0.0, 1.0, 1.0, 0.0, 1.0, 0.0, 0.0, 1.0, 0.0, 1.0, 1.0, 0.0, 1.0])
me_cube_014.materials.append(mat_material_029)
me_cube_014.materials.append(mat_material_028)
me_cube_014.use_remesh_preserve_volume = False
me_cube_014.use_remesh_preserve_attributes = False
me_cube_014.use_mirror_vertex_groups = False
me_cube_014.update()
me_cube_013 = bpy.data.meshes.new('Cube.013')
me_cube_013.from_pydata([(1.01, 0.6683, -0.9967), (-10.99, 0.6683, -0.9967), (-10.99, 1.002, -0.9967), (1.01, 1.002, -0.9967), (1.01, 0.6683, 1.003), (-10.99, 0.6683, 1.003), (-10.99, 1.002, 1.003), (1.01, 1.002, 1.003), (-1.0, -1.0, -1.0), (-1.0, 1.0, -1.0), (1.0, 1.0, -1.0), (1.0, -1.0, -1.0), (-1.0, -1.0, 1.0), (-1.0, 1.0, 1.0), (1.0, 1.0, 1.0), (1.0, -1.0, 1.0)], [], [(4, 5, 1, 0), (5, 6, 2, 1), (6, 7, 3, 2), (7, 4, 0, 3), (0, 1, 2, 3), (7, 6, 5, 4), (12, 13, 9, 8), (13, 14, 10, 9), (14, 15, 11, 10), (15, 12, 8, 11), (8, 9, 10, 11), (15, 14, 13, 12)])
me_cube_013.polygons.foreach_set('material_index', [1, 1, 1, 1, 1, 1, 0, 0, 0, 0, 0, 0])
_uv = me_cube_013.uv_layers.new(name='UVMap')
_uv.uv.foreach_set('vector', [0.0, 0.0, 1.0, 0.0, 1.0, 1.0, 0.0, 1.0, 0.0, 0.0, 1.0, 0.0, 1.0, 1.0, 0.0, 1.0, 0.0, 0.0, 1.0, 0.0, 1.0, 1.0, 0.0, 1.0, 0.0, 0.0, 1.0, 0.0, 1.0, 1.0, 0.0, 1.0, 0.0, 0.0, 1.0, 0.0, 1.0, 1.0, 0.0, 1.0, 0.0, 0.0, 1.0, 0.0, 1.0, 1.0, 0.0, 1.0, 0.0, 0.0, 1.0, 0.0, 1.0, 1.0, 0.0, 1.0, 0.0, 0.0, 1.0, 0.0, 1.0, 1.0, 0.0, 1.0, 0.0, 0.0, 1.0, 0.0, 1.0, 1.0, 0.0, 1.0, 0.0, 0.0, 1.0, 0.0, 1.0, 1.0, 0.0, 1.0, 0.0, 0.0, 1.0, 0.0, 1.0, 1.0, 0.0, 1.0, 0.0, 0.0, 1.0, 0.0, 1.0, 1.0, 0.0, 1.0])
me_cube_013.materials.append(mat_material_029)
me_cube_013.materials.append(mat_material_028)
me_cube_013.use_remesh_preserve_volume = False
me_cube_013.use_remesh_preserve_attributes = False
me_cube_013.use_mirror_vertex_groups = False
me_cube_013.update()
me_cube_012 = bpy.data.meshes.new('Cube.012')
me_cube_012.from_pydata([(1.01, 0.6683, -0.9967), (-10.99, 0.6683, -0.9967), (-10.99, 1.002, -0.9967), (1.01, 1.002, -0.9967), (1.01, 0.6683, 1.003), (-10.99, 0.6683, 1.003), (-10.99, 1.002, 1.003), (1.01, 1.002, 1.003), (-1.0, -1.0, -1.0), (-1.0, 1.0, -1.0), (1.0, 1.0, -1.0), (1.0, -1.0, -1.0), (-1.0, -1.0, 1.0), (-1.0, 1.0, 1.0), (1.0, 1.0, 1.0), (1.0, -1.0, 1.0)], [], [(4, 5, 1, 0), (5, 6, 2, 1), (6, 7, 3, 2), (7, 4, 0, 3), (0, 1, 2, 3), (7, 6, 5, 4), (12, 13, 9, 8), (13, 14, 10, 9), (14, 15, 11, 10), (15, 12, 8, 11), (8, 9, 10, 11), (15, 14, 13, 12)])
me_cube_012.polygons.foreach_set('material_index', [1, 1, 1, 1, 1, 1, 0, 0, 0, 0, 0, 0])
_uv = me_cube_012.uv_layers.new(name='UVMap')
_uv.uv.foreach_set('vector', [0.0, 0.0, 1.0, 0.0, 1.0, 1.0, 0.0, 1.0, 0.0, 0.0, 1.0, 0.0, 1.0, 1.0, 0.0, 1.0, 0.0, 0.0, 1.0, 0.0, 1.0, 1.0, 0.0, 1.0, 0.0, 0.0, 1.0, 0.0, 1.0, 1.0, 0.0, 1.0, 0.0, 0.0, 1.0, 0.0, 1.0, 1.0, 0.0, 1.0, 0.0, 0.0, 1.0, 0.0, 1.0, 1.0, 0.0, 1.0, 0.0, 0.0, 1.0, 0.0, 1.0, 1.0, 0.0, 1.0, 0.0, 0.0, 1.0, 0.0, 1.0, 1.0, 0.0, 1.0, 0.0, 0.0, 1.0, 0.0, 1.0, 1.0, 0.0, 1.0, 0.0, 0.0, 1.0, 0.0, 1.0, 1.0, 0.0, 1.0, 0.0, 0.0, 1.0, 0.0, 1.0, 1.0, 0.0, 1.0, 0.0, 0.0, 1.0, 0.0, 1.0, 1.0, 0.0, 1.0])
me_cube_012.materials.append(mat_material_029)
me_cube_012.materials.append(mat_material_028)
me_cube_012.use_remesh_preserve_volume = False
me_cube_012.use_remesh_preserve_attributes = False
me_cube_012.use_mirror_vertex_groups = False
me_cube_012.update()
me_cube_011 = bpy.data.meshes.new('Cube.011')
me_cube_011.from_pydata([(1.01, 0.6683, -0.9967), (-10.99, 0.6683, -0.9967), (-10.99, 1.002, -0.9967), (1.01, 1.002, -0.9967), (1.01, 0.6683, 1.003), (-10.99, 0.6683, 1.003), (-10.99, 1.002, 1.003), (1.01, 1.002, 1.003), (-1.0, -1.0, -1.0), (-1.0, 1.0, -1.0), (1.0, 1.0, -1.0), (1.0, -1.0, -1.0), (-1.0, -1.0, 1.0), (-1.0, 1.0, 1.0), (1.0, 1.0, 1.0), (1.0, -1.0, 1.0)], [], [(4, 5, 1, 0), (5, 6, 2, 1), (6, 7, 3, 2), (7, 4, 0, 3), (0, 1, 2, 3), (7, 6, 5, 4), (12, 13, 9, 8), (13, 14, 10, 9), (14, 15, 11, 10), (15, 12, 8, 11), (8, 9, 10, 11), (15, 14, 13, 12)])
me_cube_011.polygons.foreach_set('material_index', [1, 1, 1, 1, 1, 1, 0, 0, 0, 0, 0, 0])
_uv = me_cube_011.uv_layers.new(name='UVMap')
_uv.uv.foreach_set('vector', [0.0, 0.0, 1.0, 0.0, 1.0, 1.0, 0.0, 1.0, 0.0, 0.0, 1.0, 0.0, 1.0, 1.0, 0.0, 1.0, 0.0, 0.0, 1.0, 0.0, 1.0, 1.0, 0.0, 1.0, 0.0, 0.0, 1.0, 0.0, 1.0, 1.0, 0.0, 1.0, 0.0, 0.0, 1.0, 0.0, 1.0, 1.0, 0.0, 1.0, 0.0, 0.0, 1.0, 0.0, 1.0, 1.0, 0.0, 1.0, 0.0, 0.0, 1.0, 0.0, 1.0, 1.0, 0.0, 1.0, 0.0, 0.0, 1.0, 0.0, 1.0, 1.0, 0.0, 1.0, 0.0, 0.0, 1.0, 0.0, 1.0, 1.0, 0.0, 1.0, 0.0, 0.0, 1.0, 0.0, 1.0, 1.0, 0.0, 1.0, 0.0, 0.0, 1.0, 0.0, 1.0, 1.0, 0.0, 1.0, 0.0, 0.0, 1.0, 0.0, 1.0, 1.0, 0.0, 1.0])
me_cube_011.materials.append(mat_material_029)
me_cube_011.materials.append(mat_material_028)
me_cube_011.use_remesh_preserve_volume = False
me_cube_011.use_remesh_preserve_attributes = False
me_cube_011.use_mirror_vertex_groups = False
me_cube_011.update()
me_walls_009_plane_034 = bpy.data.meshes.new('walls.009_Plane.034')
me_walls_009_plane_034.from_pydata([(56.0, -2.0, 40.0), (24.0, -2.0, 40.0), (24.0, 30.0, 40.0), (56.0, 30.0, 40.0), (56.0, 30.0, 40.2), (24.0, 30.0, 40.2), (24.0, -2.0, 40.2), (56.0, -2.0, 40.2)], [], [(0, 1, 2, 3), (4, 5, 6, 7), (1, 0, 7, 6), (3, 2, 5, 4), (2, 1, 6, 5), (0, 3, 4, 7)])
_uv = me_walls_009_plane_034.uv_layers.new(name='UVMap')
_uv.uv.foreach_set('vector', [0.0001, 0.0001, 0.9999, 0.0001, 0.9999, 0.9999, 0.0001, 0.9999, 0.0001, 0.9999, 0.9999, 0.9999, 0.9999, 0.0001, 0.0001, 0.0001, 0.9999, 0.0001, 0.0001, 0.0001, 0.0001, 0.0001, 0.9999, 0.0001, 0.0001, 0.9999, 0.9999, 0.9999, 0.9999, 0.9999, 0.0001, 0.9999, 0.9999, 0.9999, 0.9999, 0.0001, 0.9999, 0.0001, 0.9999, 0.9999, 0.0001, 0.0001, 0.0001, 0.9999, 0.0001, 0.9999, 0.0001, 0.0001])
me_walls_009_plane_034.materials.append(mat_material_013)
me_walls_009_plane_034.use_remesh_preserve_volume = False
me_walls_009_plane_034.use_remesh_preserve_attributes = False
me_walls_009_plane_034.use_mirror_vertex_groups = False
me_walls_009_plane_034.update()
me_walls_001_plane_021 = bpy.data.meshes.new('walls.001_Plane.021')
me_walls_001_plane_021.from_pydata([(-40.0, -2.0, 40.0), (-40.0, -2.0, 8.0), (-40.0, 30.0, 8.0), (-40.0, 30.0, 40.0), (-40.2, 30.0, 40.0), (-40.2, 30.0, 8.0), (-40.2, -2.0, 8.0), (-40.2, -2.0, 40.0)], [], [(0, 1, 2, 3), (4, 5, 6, 7), (1, 0, 7, 6), (3, 2, 5, 4), (2, 1, 6, 5), (0, 3, 4, 7)])
_uv = me_walls_001_plane_021.uv_layers.new(name='UVMap')
_uv.uv.foreach_set('vector', [0.0001, 0.0001, 0.9999, 0.0001, 0.9999, 0.9999, 0.0001, 0.9999, 0.0001, 0.9999, 0.9999, 0.9999, 0.9999, 0.0001, 0.0001, 0.0001, 0.9999, 0.0001, 0.0001, 0.0001, 0.0001, 0.0001, 0.9999, 0.0001, 0.0001, 0.9999, 0.9999, 0.9999, 0.9999, 0.9999, 0.0001, 0.9999, 0.9999, 0.9999, 0.9999, 0.0001, 0.9999, 0.0001, 0.9999, 0.9999, 0.0001, 0.0001, 0.0001, 0.9999, 0.0001, 0.9999, 0.0001, 0.0001])
me_walls_001_plane_021.materials.append(mat_material_005)
me_walls_001_plane_021.use_remesh_preserve_volume = False
me_walls_001_plane_021.use_remesh_preserve_attributes = False
me_walls_001_plane_021.use_mirror_vertex_groups = False
me_walls_001_plane_021.update()
me_walls_002_plane_022 = bpy.data.meshes.new('walls.002_Plane.022')
me_walls_002_plane_022.from_pydata([(-56.0, -2.0, -40.0), (-24.0, -2.0, -40.0), (-24.0, 30.0, -40.0), (-56.0, 30.0, -40.0), (-56.0, 30.0, -40.2), (-24.0, 30.0, -40.2), (-24.0, -2.0, -40.2), (-56.0, -2.0, -40.2)], [], [(0, 1, 2, 3), (4, 5, 6, 7), (1, 0, 7, 6), (3, 2, 5, 4), (2, 1, 6, 5), (0, 3, 4, 7)])
_uv = me_walls_002_plane_022.uv_layers.new(name='UVMap')
_uv.uv.foreach_set('vector', [0.0001, 0.0001, 0.9999, 0.0001, 0.9999, 0.9999, 0.0001, 0.9999, 0.0001, 0.9999, 0.9999, 0.9999, 0.9999, 0.0001, 0.0001, 0.0001, 0.9999, 0.0001, 0.0001, 0.0001, 0.0001, 0.0001, 0.9999, 0.0001, 0.0001, 0.9999, 0.9999, 0.9999, 0.9999, 0.9999, 0.0001, 0.9999, 0.9999, 0.9999, 0.9999, 0.0001, 0.9999, 0.0001, 0.9999, 0.9999, 0.0001, 0.0001, 0.0001, 0.9999, 0.0001, 0.9999, 0.0001, 0.0001])
me_walls_002_plane_022.materials.append(mat_material_006)
me_walls_002_plane_022.use_remesh_preserve_volume = False
me_walls_002_plane_022.use_remesh_preserve_attributes = False
me_walls_002_plane_022.use_mirror_vertex_groups = False
me_walls_002_plane_022.update()
me_walls_021_plane_026 = bpy.data.meshes.new('walls.021_Plane.026')
me_walls_021_plane_026.from_pydata([(-24.0, -2.0, 40.0), (-56.0, -2.0, 40.0), (-56.0, 30.0, 40.0), (-24.0, 30.0, 40.0), (-24.0, 30.0, 40.2), (-56.0, 30.0, 40.2), (-56.0, -2.0, 40.2), (-24.0, -2.0, 40.2)], [], [(0, 1, 2, 3), (4, 5, 6, 7), (1, 0, 7, 6), (3, 2, 5, 4), (2, 1, 6, 5), (0, 3, 4, 7)])
_uv = me_walls_021_plane_026.uv_layers.new(name='UVMap')
_uv.uv.foreach_set('vector', [0.0001, 0.0001, 0.9999, 0.0001, 0.9999, 0.9999, 0.0001, 0.9999, 0.0001, 0.9999, 0.9999, 0.9999, 0.9999, 0.0001, 0.0001, 0.0001, 0.9999, 0.0001, 0.0001, 0.0001, 0.0001, 0.0001, 0.9999, 0.0001, 0.0001, 0.9999, 0.9999, 0.9999, 0.9999, 0.9999, 0.0001, 0.9999, 0.9999, 0.9999, 0.9999, 0.0001, 0.9999, 0.0001, 0.9999, 0.9999, 0.0001, 0.0001, 0.0001, 0.9999, 0.0001, 0.9999, 0.0001, 0.0001])
me_walls_021_plane_026.materials.append(mat_material_027)
me_walls_021_plane_026.use_remesh_preserve_volume = False
me_walls_021_plane_026.use_remesh_preserve_attributes = False
me_walls_021_plane_026.use_mirror_vertex_groups = False
me_walls_021_plane_026.update()
me_walls_007_plane_032 = bpy.data.meshes.new('walls.007_Plane.032')
me_walls_007_plane_032.from_pydata([(40.0, -2.0, -24.0), (40.0, -2.0, 8.0), (40.0, 30.0, 8.0), (40.0, 30.0, -24.0), (40.2, 30.0, -24.0), (40.2, 30.0, 8.0), (40.2, -2.0, 8.0), (40.2, -2.0, -24.0)], [], [(0, 1, 2, 3), (4, 5, 6, 7), (1, 0, 7, 6), (3, 2, 5, 4), (2, 1, 6, 5), (0, 3, 4, 7)])
_uv = me_walls_007_plane_032.uv_layers.new(name='UVMap')
_uv.uv.foreach_set('vector', [0.0001, 0.0001, 0.9999, 0.0001, 0.9999, 0.9999, 0.0001, 0.9999, 0.0001, 0.9999, 0.9999, 0.9999, 0.9999, 0.0001, 0.0001, 0.0001, 0.9999, 0.0001, 0.0001, 0.0001, 0.0001, 0.0001, 0.9999, 0.0001, 0.0001, 0.9999, 0.9999, 0.9999, 0.9999, 0.9999, 0.0001, 0.9999, 0.9999, 0.9999, 0.9999, 0.0001, 0.9999, 0.0001, 0.9999, 0.9999, 0.0001, 0.0001, 0.0001, 0.9999, 0.0001, 0.9999, 0.0001, 0.0001])
me_walls_007_plane_032.materials.append(mat_material_011)
me_walls_007_plane_032.use_remesh_preserve_volume = False
me_walls_007_plane_032.use_remesh_preserve_attributes = False
me_walls_007_plane_032.use_mirror_vertex_groups = False
me_walls_007_plane_032.update()
me_walls_003_plane_028 = bpy.data.meshes.new('walls.003_Plane.028')
me_walls_003_plane_028.from_pydata([(8.0, -2.0, -40.0), (40.0, -2.0, -40.0), (40.0, 30.0, -40.0), (8.0, 30.0, -40.0), (8.0, 30.0, -40.2), (40.0, 30.0, -40.2), (40.0, -2.0, -40.2), (8.0, -2.0, -40.2)], [], [(0, 1, 2, 3), (4, 5, 6, 7), (1, 0, 7, 6), (3, 2, 5, 4), (2, 1, 6, 5), (0, 3, 4, 7)])
_uv = me_walls_003_plane_028.uv_layers.new(name='UVMap')
_uv.uv.foreach_set('vector', [0.0001, 0.0001, 0.9999, 0.0001, 0.9999, 0.9999, 0.0001, 0.9999, 0.0001, 0.9999, 0.9999, 0.9999, 0.9999, 0.0001, 0.0001, 0.0001, 0.9999, 0.0001, 0.0001, 0.0001, 0.0001, 0.0001, 0.9999, 0.0001, 0.0001, 0.9999, 0.9999, 0.9999, 0.9999, 0.9999, 0.0001, 0.9999, 0.9999, 0.9999, 0.9999, 0.0001, 0.9999, 0.0001, 0.9999, 0.9999, 0.0001, 0.0001, 0.0001, 0.9999, 0.0001, 0.9999, 0.0001, 0.0001])
me_walls_003_plane_028.materials.append(mat_material_007)
me_walls_003_plane_028.use_remesh_preserve_volume = False
me_walls_003_plane_028.use_remesh_preserve_attributes = False
me_walls_003_plane_028.use_mirror_vertex_groups = False
me_walls_003_plane_028.update()
me_walls_005_plane_030 = bpy.data.meshes.new('walls.005_Plane.030')
me_walls_005_plane_030.from_pydata([(-24.0, -2.0, -40.0), (8.0, -2.0, -40.0), (8.0, 30.0, -40.0), (-24.0, 30.0, -40.0), (-24.0, 30.0, -40.2), (8.0, 30.0, -40.2), (8.0, -2.0, -40.2), (-24.0, -2.0, -40.2)], [], [(0, 1, 2, 3), (4, 5, 6, 7), (1, 0, 7, 6), (3, 2, 5, 4), (2, 1, 6, 5), (0, 3, 4, 7)])
_uv = me_walls_005_plane_030.uv_layers.new(name='UVMap')
_uv.uv.foreach_set('vector', [0.0001, 0.0001, 0.9999, 0.0001, 0.9999, 0.9999, 0.0001, 0.9999, 0.0001, 0.9999, 0.9999, 0.9999, 0.9999, 0.0001, 0.0001, 0.0001, 0.9999, 0.0001, 0.0001, 0.0001, 0.0001, 0.0001, 0.9999, 0.0001, 0.0001, 0.9999, 0.9999, 0.9999, 0.9999, 0.9999, 0.0001, 0.9999, 0.9999, 0.9999, 0.9999, 0.0001, 0.9999, 0.0001, 0.9999, 0.9999, 0.0001, 0.0001, 0.0001, 0.9999, 0.0001, 0.9999, 0.0001, 0.0001])
me_walls_005_plane_030.materials.append(mat_material_026)
me_walls_005_plane_030.use_remesh_preserve_volume = False
me_walls_005_plane_030.use_remesh_preserve_attributes = False
me_walls_005_plane_030.use_mirror_vertex_groups = False
me_walls_005_plane_030.update()
me_walls_006_plane_031 = bpy.data.meshes.new('walls.006_Plane.031')
me_walls_006_plane_031.from_pydata([(40.0, -2.0, -56.0), (40.0, -2.0, -24.0), (40.0, 30.0, -24.0), (40.0, 30.0, -56.0), (40.2, 30.0, -56.0), (40.2, 30.0, -24.0), (40.2, -2.0, -24.0), (40.2, -2.0, -56.0)], [], [(0, 1, 2, 3), (4, 5, 6, 7), (1, 0, 7, 6), (3, 2, 5, 4), (2, 1, 6, 5), (0, 3, 4, 7)])
_uv = me_walls_006_plane_031.uv_layers.new(name='UVMap')
_uv.uv.foreach_set('vector', [0.0001, 0.0001, 0.9999, 0.0001, 0.9999, 0.9999, 0.0001, 0.9999, 0.0001, 0.9999, 0.9999, 0.9999, 0.9999, 0.0001, 0.0001, 0.0001, 0.9999, 0.0001, 0.0001, 0.0001, 0.0001, 0.0001, 0.9999, 0.0001, 0.0001, 0.9999, 0.9999, 0.9999, 0.9999, 0.9999, 0.0001, 0.9999, 0.9999, 0.9999, 0.9999, 0.0001, 0.9999, 0.0001, 0.9999, 0.9999, 0.0001, 0.0001, 0.0001, 0.9999, 0.0001, 0.9999, 0.0001, 0.0001])
me_walls_006_plane_031.materials.append(mat_material_010)
me_walls_006_plane_031.use_remesh_preserve_volume = False
me_walls_006_plane_031.use_remesh_preserve_attributes = False
me_walls_006_plane_031.use_mirror_vertex_groups = False
me_walls_006_plane_031.update()
me_walls_004_plane_029 = bpy.data.meshes.new('walls.004_Plane.029')
me_walls_004_plane_029.from_pydata([(-40.0, -2.0, -24.0), (-40.0, -2.0, -56.0), (-40.0, 30.0, -56.0), (-40.0, 30.0, -24.0), (-40.2, 30.0, -24.0), (-40.2, 30.0, -56.0), (-40.2, -2.0, -56.0), (-40.2, -2.0, -24.0)], [], [(0, 1, 2, 3), (4, 5, 6, 7), (1, 0, 7, 6), (3, 2, 5, 4), (2, 1, 6, 5), (0, 3, 4, 7)])
_uv = me_walls_004_plane_029.uv_layers.new(name='UVMap')
_uv.uv.foreach_set('vector', [0.0001, 0.0001, 0.9999, 0.0001, 0.9999, 0.9999, 0.0001, 0.9999, 0.0001, 0.9999, 0.9999, 0.9999, 0.9999, 0.0001, 0.0001, 0.0001, 0.9999, 0.0001, 0.0001, 0.0001, 0.0001, 0.0001, 0.9999, 0.0001, 0.0001, 0.9999, 0.9999, 0.9999, 0.9999, 0.9999, 0.0001, 0.9999, 0.9999, 0.9999, 0.9999, 0.0001, 0.9999, 0.0001, 0.9999, 0.9999, 0.0001, 0.0001, 0.0001, 0.9999, 0.0001, 0.9999, 0.0001, 0.0001])
me_walls_004_plane_029.materials.append(mat_material_024)
me_walls_004_plane_029.use_remesh_preserve_volume = False
me_walls_004_plane_029.use_remesh_preserve_attributes = False
me_walls_004_plane_029.use_mirror_vertex_groups = False
me_walls_004_plane_029.update()
me_walls_008_plane_033 = bpy.data.meshes.new('walls.008_Plane.033')
me_walls_008_plane_033.from_pydata([(40.0, -2.0, 8.0), (40.0, -2.0, 40.0), (40.0, 30.0, 40.0), (40.0, 30.0, 8.0), (40.2, 30.0, 8.0), (40.2, 30.0, 40.0), (40.2, -2.0, 40.0), (40.2, -2.0, 8.0)], [], [(0, 1, 2, 3), (4, 5, 6, 7), (1, 0, 7, 6), (3, 2, 5, 4), (2, 1, 6, 5), (0, 3, 4, 7)])
_uv = me_walls_008_plane_033.uv_layers.new(name='UVMap')
_uv.uv.foreach_set('vector', [0.0001, 0.0001, 0.9999, 0.0001, 0.9999, 0.9999, 0.0001, 0.9999, 0.0001, 0.9999, 0.9999, 0.9999, 0.9999, 0.0001, 0.0001, 0.0001, 0.9999, 0.0001, 0.0001, 0.0001, 0.0001, 0.0001, 0.9999, 0.0001, 0.0001, 0.9999, 0.9999, 0.9999, 0.9999, 0.9999, 0.0001, 0.9999, 0.9999, 0.9999, 0.9999, 0.0001, 0.9999, 0.0001, 0.9999, 0.9999, 0.0001, 0.0001, 0.0001, 0.9999, 0.0001, 0.9999, 0.0001, 0.0001])
me_walls_008_plane_033.materials.append(mat_material_012)
me_walls_008_plane_033.use_remesh_preserve_volume = False
me_walls_008_plane_033.use_remesh_preserve_attributes = False
me_walls_008_plane_033.use_mirror_vertex_groups = False
me_walls_008_plane_033.update()
me_walls_000_plane_020 = bpy.data.meshes.new('walls.000_Plane.020')
me_walls_000_plane_020.from_pydata([(-40.0, -2.0, 8.0), (-40.0, -2.0, -24.0), (-40.0, 30.0, -24.0), (-40.0, 30.0, 8.0), (-40.2, 30.0, 8.0), (-40.2, 30.0, -24.0), (-40.2, -2.0, -24.0), (-40.2, -2.0, 8.0)], [], [(0, 1, 2, 3), (4, 5, 6, 7), (1, 0, 7, 6), (3, 2, 5, 4), (2, 1, 6, 5), (0, 3, 4, 7)])
_uv = me_walls_000_plane_020.uv_layers.new(name='UVMap')
_uv.uv.foreach_set('vector', [0.0001, 0.0001, 0.9999, 0.0001, 0.9999, 0.9999, 0.0001, 0.9999, 0.0001, 0.9999, 0.9999, 0.9999, 0.9999, 0.0001, 0.0001, 0.0001, 0.9999, 0.0001, 0.0001, 0.0001, 0.0001, 0.0001, 0.9999, 0.0001, 0.0001, 0.9999, 0.9999, 0.9999, 0.9999, 0.9999, 0.0001, 0.9999, 0.9999, 0.9999, 0.9999, 0.0001, 0.9999, 0.0001, 0.9999, 0.9999, 0.0001, 0.0001, 0.0001, 0.9999, 0.0001, 0.9999, 0.0001, 0.0001])
me_walls_000_plane_020.materials.append(mat_material_008)
me_walls_000_plane_020.use_remesh_preserve_volume = False
me_walls_000_plane_020.use_remesh_preserve_attributes = False
me_walls_000_plane_020.use_mirror_vertex_groups = False
me_walls_000_plane_020.update()
me_walls_010_plane_035 = bpy.data.meshes.new('walls.010_Plane.035')
me_walls_010_plane_035.from_pydata([(24.0, -2.0, 40.0), (-8.0, -2.0, 40.0), (-8.0, 30.0, 40.0), (24.0, 30.0, 40.0), (24.0, 30.0, 40.2), (-8.0, 30.0, 40.2), (-8.0, -2.0, 40.2), (24.0, -2.0, 40.2)], [], [(0, 1, 2, 3), (4, 5, 6, 7), (1, 0, 7, 6), (3, 2, 5, 4), (2, 1, 6, 5), (0, 3, 4, 7)])
_uv = me_walls_010_plane_035.uv_layers.new(name='UVMap')
_uv.uv.foreach_set('vector', [0.0001, 0.0001, 0.9999, 0.0001, 0.9999, 0.9999, 0.0001, 0.9999, 0.0001, 0.9999, 0.9999, 0.9999, 0.9999, 0.0001, 0.0001, 0.0001, 0.9999, 0.0001, 0.0001, 0.0001, 0.0001, 0.0001, 0.9999, 0.0001, 0.0001, 0.9999, 0.9999, 0.9999, 0.9999, 0.9999, 0.0001, 0.9999, 0.9999, 0.9999, 0.9999, 0.0001, 0.9999, 0.0001, 0.9999, 0.9999, 0.0001, 0.0001, 0.0001, 0.9999, 0.0001, 0.9999, 0.0001, 0.0001])
me_walls_010_plane_035.materials.append(mat_material_014)
me_walls_010_plane_035.use_remesh_preserve_volume = False
me_walls_010_plane_035.use_remesh_preserve_attributes = False
me_walls_010_plane_035.use_mirror_vertex_groups = False
me_walls_010_plane_035.update()
me_plane = bpy.data.meshes.new('Plane')
me_plane.from_pydata([(1.0, -1.0, 0.0), (-1.0, -1.0, 0.0), (1.0, 1.0, 0.0), (-1.0, 1.0, 0.0)], [], [(1, 0, 2, 3)])
_uv = me_plane.uv_layers.new(name='UV coord')
_uv.uv.foreach_set('vector', [0.0001001, 9.998e-05, 0.9999, 0.0001, 0.9999, 0.9999, 9.998e-05, 0.9999])
me_plane.materials.append(mat_material_001)
me_plane.use_remesh_preserve_volume = False
me_plane.use_remesh_preserve_attributes = False
me_plane.use_mirror_vertex_groups = False
me_plane.update()
me_cube = bpy.data.meshes.new('Cube')
me_cube.from_pydata([(1.0, 1.0, -1.0), (1.0, -1.0, -1.0), (-1.0, -1.0, -1.0), (-1.0, 1.0, -1.0), (1.0, 1.0, 1.0), (1.0, -1.0, 1.0), (-1.0, -1.0, 1.0), (-1.0, 1.0, 1.0)], [], [(0, 1, 2, 3), (4, 7, 6, 5), (0, 4, 5, 1), (1, 5, 6, 2), (2, 6, 7, 3), (4, 0, 3, 7)])
_uv = me_cube.uv_layers.new(name='UV coord')
_uv.uv.foreach_set('vector', [0.0, 0.0, 1.0, 0.0, 1.0, 1.0, 0.0, 1.0, 0.0, 0.0, 1.0, 0.0, 1.0, 1.0, 0.0, 1.0, 0.0, 0.0, 1.0, 0.0, 1.0, 1.0, 0.0, 1.0, 0.0, 0.0, 1.0, 0.0, 1.0, 1.0, 0.0, 1.0, 0.0, 0.0, 1.0, 0.0, 1.0, 1.0, 0.0, 1.0, 0.0, 0.0, 1.0, 0.0, 1.0, 1.0, 0.0, 1.0])
me_cube.materials.append(mat_material)
me_cube.use_remesh_preserve_volume = False
me_cube.use_remesh_preserve_attributes = False
me_cube.use_mirror_vertex_groups = False
me_cube.update()
me_cube_010 = bpy.data.meshes.new('Cube.010')
me_cube_010.from_pydata([(1.01, 0.6683, -0.9967), (-10.99, 0.6683, -0.9967), (-10.99, 1.002, -0.9967), (1.01, 1.002, -0.9967), (1.01, 0.6683, 1.003), (-10.99, 0.6683, 1.003), (-10.99, 1.002, 1.003), (1.01, 1.002, 1.003), (-1.0, -1.0, -1.0), (-1.0, 1.0, -1.0), (1.0, 1.0, -1.0), (1.0, -1.0, -1.0), (-1.0, -1.0, 1.0), (-1.0, 1.0, 1.0), (1.0, 1.0, 1.0), (1.0, -1.0, 1.0)], [], [(4, 5, 1, 0), (5, 6, 2, 1), (6, 7, 3, 2), (7, 4, 0, 3), (0, 1, 2, 3), (7, 6, 5, 4), (12, 13, 9, 8), (13, 14, 10, 9), (14, 15, 11, 10), (15, 12, 8, 11), (8, 9, 10, 11), (15, 14, 13, 12)])
me_cube_010.polygons.foreach_set('material_index', [1, 1, 1, 1, 1, 1, 0, 0, 0, 0, 0, 0])
_uv = me_cube_010.uv_layers.new(name='UVMap')
_uv.uv.foreach_set('vector', [0.0, 0.0, 1.0, 0.0, 1.0, 1.0, 0.0, 1.0, 0.0, 0.0, 1.0, 0.0, 1.0, 1.0, 0.0, 1.0, 0.0, 0.0, 1.0, 0.0, 1.0, 1.0, 0.0, 1.0, 0.0, 0.0, 1.0, 0.0, 1.0, 1.0, 0.0, 1.0, 0.0, 0.0, 1.0, 0.0, 1.0, 1.0, 0.0, 1.0, 0.0, 0.0, 1.0, 0.0, 1.0, 1.0, 0.0, 1.0, 0.0, 0.0, 1.0, 0.0, 1.0, 1.0, 0.0, 1.0, 0.0, 0.0, 1.0, 0.0, 1.0, 1.0, 0.0, 1.0, 0.0, 0.0, 1.0, 0.0, 1.0, 1.0, 0.0, 1.0, 0.0, 0.0, 1.0, 0.0, 1.0, 1.0, 0.0, 1.0, 0.0, 0.0, 1.0, 0.0, 1.0, 1.0, 0.0, 1.0, 0.0, 0.0, 1.0, 0.0, 1.0, 1.0, 0.0, 1.0])
me_cube_010.materials.append(mat_material_029)
me_cube_010.materials.append(mat_material_028)
me_cube_010.use_remesh_preserve_volume = False
me_cube_010.use_remesh_preserve_attributes = False
me_cube_010.use_mirror_vertex_groups = False
me_cube_010.update()
me_plane_014 = bpy.data.meshes.new('Plane.014')
me_plane_014.from_pydata([(1.0, -1.0, 0.0), (-1.0, -1.0, 0.0), (1.0, 1.0, 0.0), (-1.0, 1.0, 0.0), (1.0, -1.0, -0.2), (-1.0, -1.0, -0.2), (1.0, 1.0, -0.2), (-1.0, 1.0, -0.2)], [], [(1, 0, 2, 3), (7, 6, 4, 5), (0, 1, 5, 4), (3, 2, 6, 7), (2, 0, 4, 6), (1, 3, 7, 5)])
me_plane_014.use_remesh_preserve_volume = False
me_plane_014.use_remesh_preserve_attributes = False
me_plane_014.use_mirror_vertex_groups = False
me_plane_014.update()
me_plane_015 = bpy.data.meshes.new('Plane.015')
me_plane_015.from_pydata([(1.0, -1.0, 0.0), (-1.0, -1.0, 0.0), (1.0, 1.0, 0.0), (-1.0, 1.0, 0.0), (1.0, -1.0, -0.2), (-1.0, -1.0, -0.2), (1.0, 1.0, -0.2), (-1.0, 1.0, -0.2)], [], [(1, 0, 2, 3), (7, 6, 4, 5), (0, 1, 5, 4), (3, 2, 6, 7), (2, 0, 4, 6), (1, 3, 7, 5)])
me_plane_015.use_remesh_preserve_volume = False
me_plane_015.use_remesh_preserve_attributes = False
me_plane_015.use_mirror_vertex_groups = False
me_plane_015.update()
me_plane_016 = bpy.data.meshes.new('Plane.016')
me_plane_016.from_pydata([(1.0, -1.0, 0.0), (-1.0, -1.0, 0.0), (1.0, 1.0, 0.0), (-1.0, 1.0, 0.0), (1.0, -1.0, -0.2), (-1.0, -1.0, -0.2), (1.0, 1.0, -0.2), (-1.0, 1.0, -0.2)], [], [(1, 0, 2, 3), (7, 6, 4, 5), (0, 1, 5, 4), (3, 2, 6, 7), (2, 0, 4, 6), (1, 3, 7, 5)])
me_plane_016.use_remesh_preserve_volume = False
me_plane_016.use_remesh_preserve_attributes = False
me_plane_016.use_mirror_vertex_groups = False
me_plane_016.update()
me_plane_017 = bpy.data.meshes.new('Plane.017')
me_plane_017.from_pydata([(1.0, -1.0, 0.0), (-1.0, -1.0, 0.0), (1.0, 1.0, 0.0), (-1.0, 1.0, 0.0), (1.0, -1.0, -0.2), (-1.0, -1.0, -0.2), (1.0, 1.0, -0.2), (-1.0, 1.0, -0.2)], [], [(1, 0, 2, 3), (7, 6, 4, 5), (0, 1, 5, 4), (3, 2, 6, 7), (2, 0, 4, 6), (1, 3, 7, 5)])
me_plane_017.use_remesh_preserve_volume = False
me_plane_017.use_remesh_preserve_attributes = False
me_plane_017.use_mirror_vertex_groups = False
me_plane_017.update()
me_plane_018 = bpy.data.meshes.new('Plane.018')
me_plane_018.from_pydata([(1.0, -1.0, 0.0), (-1.0, -1.0, 0.0), (1.0, 1.0, 0.0), (-1.0, 1.0, 0.0), (1.0, -1.0, -0.2), (-1.0, -1.0, -0.2), (1.0, 1.0, -0.2), (-1.0, 1.0, -0.2)], [], [(1, 0, 2, 3), (7, 6, 4, 5), (0, 1, 5, 4), (3, 2, 6, 7), (2, 0, 4, 6), (1, 3, 7, 5)])
me_plane_018.use_remesh_preserve_volume = False
me_plane_018.use_remesh_preserve_attributes = False
me_plane_018.use_mirror_vertex_groups = False
me_plane_018.update()
me_plane_019 = bpy.data.meshes.new('Plane.019')
me_plane_019.from_pydata([(1.0, -1.0, 0.0), (-1.0, -1.0, 0.0), (1.0, 1.0, 0.0), (-1.0, 1.0, 0.0), (1.0, -1.0, -0.2), (-1.0, -1.0, -0.2), (1.0, 1.0, -0.2), (-1.0, 1.0, -0.2)], [], [(1, 0, 2, 3), (7, 6, 4, 5), (0, 1, 5, 4), (3, 2, 6, 7), (2, 0, 4, 6), (1, 3, 7, 5)])
me_plane_019.use_remesh_preserve_volume = False
me_plane_019.use_remesh_preserve_attributes = False
me_plane_019.use_mirror_vertex_groups = False
me_plane_019.update()
me_plane_020 = bpy.data.meshes.new('Plane.020')
me_plane_020.from_pydata([(1.0, -1.0, 0.0), (-1.0, -1.0, 0.0), (1.0, 1.0, 0.0), (-1.0, 1.0, 0.0), (1.0, -1.0, -0.2), (-1.0, -1.0, -0.2), (1.0, 1.0, -0.2), (-1.0, 1.0, -0.2)], [], [(1, 0, 2, 3), (7, 6, 4, 5), (0, 1, 5, 4), (3, 2, 6, 7), (2, 0, 4, 6), (1, 3, 7, 5)])
me_plane_020.use_remesh_preserve_volume = False
me_plane_020.use_remesh_preserve_attributes = False
me_plane_020.use_mirror_vertex_groups = False
me_plane_020.update()
me_plane_021 = bpy.data.meshes.new('Plane.021')
me_plane_021.from_pydata([(1.0, -1.0, 0.0), (-1.0, -1.0, 0.0), (1.0, 1.0, 0.0), (-1.0, 1.0, 0.0), (1.0, -1.0, -0.2), (-1.0, -1.0, -0.2), (1.0, 1.0, -0.2), (-1.0, 1.0, -0.2)], [], [(1, 0, 2, 3), (7, 6, 4, 5), (0, 1, 5, 4), (3, 2, 6, 7), (2, 0, 4, 6), (1, 3, 7, 5)])
me_plane_021.use_remesh_preserve_volume = False
me_plane_021.use_remesh_preserve_attributes = False
me_plane_021.use_mirror_vertex_groups = False
me_plane_021.update()
me_plane_022 = bpy.data.meshes.new('Plane.022')
me_plane_022.from_pydata([(1.0, -1.0, 0.0), (-1.0, -1.0, 0.0), (1.0, 1.0, 0.0), (-1.0, 1.0, 0.0), (1.0, -1.0, -0.2), (-1.0, -1.0, -0.2), (1.0, 1.0, -0.2), (-1.0, 1.0, -0.2)], [], [(1, 0, 2, 3), (7, 6, 4, 5), (0, 1, 5, 4), (3, 2, 6, 7), (2, 0, 4, 6), (1, 3, 7, 5)])
me_plane_022.use_remesh_preserve_volume = False
me_plane_022.use_remesh_preserve_attributes = False
me_plane_022.use_mirror_vertex_groups = False
me_plane_022.update()
me_plane_023 = bpy.data.meshes.new('Plane.023')
me_plane_023.from_pydata([(1.0, -1.0, 0.0), (-1.0, -1.0, 0.0), (1.0, 1.0, 0.0), (-1.0, 1.0, 0.0), (1.0, -1.0, -0.2), (-1.0, -1.0, -0.2), (1.0, 1.0, -0.2), (-1.0, 1.0, -0.2)], [], [(1, 0, 2, 3), (7, 6, 4, 5), (0, 1, 5, 4), (3, 2, 6, 7), (2, 0, 4, 6), (1, 3, 7, 5)])
me_plane_023.use_remesh_preserve_volume = False
me_plane_023.use_remesh_preserve_attributes = False
me_plane_023.use_mirror_vertex_groups = False
me_plane_023.update()
me_plane_024 = bpy.data.meshes.new('Plane.024')
me_plane_024.from_pydata([(1.0, -1.0, 0.0), (-1.0, -1.0, 0.0), (1.0, 1.0, 0.0), (-1.0, 1.0, 0.0), (1.0, -1.0, -0.2), (-1.0, -1.0, -0.2), (1.0, 1.0, -0.2), (-1.0, 1.0, -0.2)], [], [(1, 0, 2, 3), (7, 6, 4, 5), (0, 1, 5, 4), (3, 2, 6, 7), (2, 0, 4, 6), (1, 3, 7, 5)])
me_plane_024.use_remesh_preserve_volume = False
me_plane_024.use_remesh_preserve_attributes = False
me_plane_024.use_mirror_vertex_groups = False
me_plane_024.update()
me_plane_025 = bpy.data.meshes.new('Plane.025')
me_plane_025.from_pydata([(1.0, -1.0, 0.0), (-1.0, -1.0, 0.0), (1.0, 1.0, 0.0), (-1.0, 1.0, 0.0), (1.0, -1.0, -0.2), (-1.0, -1.0, -0.2), (1.0, 1.0, -0.2), (-1.0, 1.0, -0.2)], [], [(1, 0, 2, 3), (7, 6, 4, 5), (0, 1, 5, 4), (3, 2, 6, 7), (2, 0, 4, 6), (1, 3, 7, 5)])
me_plane_025.use_remesh_preserve_volume = False
me_plane_025.use_remesh_preserve_attributes = False
me_plane_025.use_mirror_vertex_groups = False
me_plane_025.update()
me_plane_026 = bpy.data.meshes.new('Plane.026')
me_plane_026.from_pydata([(1.0, -1.0, 0.0), (-1.0, -1.0, 0.0), (1.0, 1.0, 0.0), (-1.0, 1.0, 0.0), (1.0, -1.0, -0.2), (-1.0, -1.0, -0.2), (1.0, 1.0, -0.2), (-1.0, 1.0, -0.2)], [], [(1, 0, 2, 3), (7, 6, 4, 5), (0, 1, 5, 4), (3, 2, 6, 7), (2, 0, 4, 6), (1, 3, 7, 5)])
me_plane_026.use_remesh_preserve_volume = False
me_plane_026.use_remesh_preserve_attributes = False
me_plane_026.use_mirror_vertex_groups = False
me_plane_026.update()
me_plane_027 = bpy.data.meshes.new('Plane.027')
me_plane_027.from_pydata([(1.0, -1.0, 0.0), (-1.0, -1.0, 0.0), (1.0, 1.0, 0.0), (-1.0, 1.0, 0.0), (1.0, -1.0, -0.2), (-1.0, -1.0, -0.2), (1.0, 1.0, -0.2), (-1.0, 1.0, -0.2)], [], [(1, 0, 2, 3), (7, 6, 4, 5), (0, 1, 5, 4), (3, 2, 6, 7), (2, 0, 4, 6), (1, 3, 7, 5)])
me_plane_027.use_remesh_preserve_volume = False
me_plane_027.use_remesh_preserve_attributes = False
me_plane_027.use_mirror_vertex_groups = False
me_plane_027.update()
me_plane_028 = bpy.data.meshes.new('Plane.028')
me_plane_028.from_pydata([(1.0, -1.0, 0.0), (-1.0, -1.0, 0.0), (1.0, 1.0, 0.0), (-1.0, 1.0, 0.0), (1.0, -1.0, -0.2), (-1.0, -1.0, -0.2), (1.0, 1.0, -0.2), (-1.0, 1.0, -0.2)], [], [(1, 0, 2, 3), (7, 6, 4, 5), (0, 1, 5, 4), (3, 2, 6, 7), (2, 0, 4, 6), (1, 3, 7, 5)])
me_plane_028.use_remesh_preserve_volume = False
me_plane_028.use_remesh_preserve_attributes = False
me_plane_028.use_mirror_vertex_groups = False
me_plane_028.update()
me_plane_029 = bpy.data.meshes.new('Plane.029')
me_plane_029.from_pydata([(1.0, -1.0, 0.0), (-1.0, -1.0, 0.0), (1.0, 1.0, 0.0), (-1.0, 1.0, 0.0), (1.0, -1.0, -0.2), (-1.0, -1.0, -0.2), (1.0, 1.0, -0.2), (-1.0, 1.0, -0.2)], [], [(1, 0, 2, 3), (7, 6, 4, 5), (0, 1, 5, 4), (3, 2, 6, 7), (2, 0, 4, 6), (1, 3, 7, 5)])
me_plane_029.use_remesh_preserve_volume = False
me_plane_029.use_remesh_preserve_attributes = False
me_plane_029.use_mirror_vertex_groups = False
me_plane_029.update()
me_plane_030 = bpy.data.meshes.new('Plane.030')
me_plane_030.from_pydata([(1.0, -1.0, 0.0), (-1.0, -1.0, 0.0), (1.0, 1.0, 0.0), (-1.0, 1.0, 0.0), (1.0, -1.0, -0.2), (-1.0, -1.0, -0.2), (1.0, 1.0, -0.2), (-1.0, 1.0, -0.2)], [], [(1, 0, 2, 3), (7, 6, 4, 5), (0, 1, 5, 4), (3, 2, 6, 7), (2, 0, 4, 6), (1, 3, 7, 5)])
me_plane_030.use_remesh_preserve_volume = False
me_plane_030.use_remesh_preserve_attributes = False
me_plane_030.use_mirror_vertex_groups = False
me_plane_030.update()
me_plane_031 = bpy.data.meshes.new('Plane.031')
me_plane_031.from_pydata([(1.0, -1.0, 0.0), (-1.0, -1.0, 0.0), (1.0, 1.0, 0.0), (-1.0, 1.0, 0.0), (1.0, -1.0, -0.2), (-1.0, -1.0, -0.2), (1.0, 1.0, -0.2), (-1.0, 1.0, -0.2)], [], [(1, 0, 2, 3), (7, 6, 4, 5), (0, 1, 5, 4), (3, 2, 6, 7), (2, 0, 4, 6), (1, 3, 7, 5)])
me_plane_031.use_remesh_preserve_volume = False
me_plane_031.use_remesh_preserve_attributes = False
me_plane_031.use_mirror_vertex_groups = False
me_plane_031.update()
me_plane_032 = bpy.data.meshes.new('Plane.032')
me_plane_032.from_pydata([(1.0, -1.0, 0.0), (-1.0, -1.0, 0.0), (1.0, 1.0, 0.0), (-1.0, 1.0, 0.0), (1.0, -1.0, -0.2), (-1.0, -1.0, -0.2), (1.0, 1.0, -0.2), (-1.0, 1.0, -0.2)], [], [(1, 0, 2, 3), (7, 6, 4, 5), (0, 1, 5, 4), (3, 2, 6, 7), (2, 0, 4, 6), (1, 3, 7, 5)])
me_plane_032.use_remesh_preserve_volume = False
me_plane_032.use_remesh_preserve_attributes = False
me_plane_032.use_mirror_vertex_groups = False
me_plane_032.update()
me_plane_033 = bpy.data.meshes.new('Plane.033')
me_plane_033.from_pydata([(1.0, -1.0, 0.0), (-1.0, -1.0, 0.0), (1.0, 1.0, 0.0), (-1.0, 1.0, 0.0), (1.0, -1.0, -0.2), (-1.0, -1.0, -0.2), (1.0, 1.0, -0.2), (-1.0, 1.0, -0.2)], [], [(1, 0, 2, 3), (7, 6, 4, 5), (0, 1, 5, 4), (3, 2, 6, 7), (2, 0, 4, 6), (1, 3, 7, 5)])
me_plane_033.use_remesh_preserve_volume = False
me_plane_033.use_remesh_preserve_attributes = False
me_plane_033.use_mirror_vertex_groups = False
me_plane_033.update()
me_plane_034 = bpy.data.meshes.new('Plane.034')
me_plane_034.from_pydata([(1.0, -1.0, 0.0), (-1.0, -1.0, 0.0), (1.0, 1.0, 0.0), (-1.0, 1.0, 0.0), (1.0, -1.0, -0.2), (-1.0, -1.0, -0.2), (1.0, 1.0, -0.2), (-1.0, 1.0, -0.2)], [], [(1, 0, 2, 3), (7, 6, 4, 5), (0, 1, 5, 4), (3, 2, 6, 7), (2, 0, 4, 6), (1, 3, 7, 5)])
me_plane_034.use_remesh_preserve_volume = False
me_plane_034.use_remesh_preserve_attributes = False
me_plane_034.use_mirror_vertex_groups = False
me_plane_034.update()
me_plane_035 = bpy.data.meshes.new('Plane.035')
me_plane_035.from_pydata([(1.0, -1.0, 0.0), (-1.0, -1.0, 0.0), (1.0, 1.0, 0.0), (-1.0, 1.0, 0.0), (1.0, -1.0, -0.2), (-1.0, -1.0, -0.2), (1.0, 1.0, -0.2), (-1.0, 1.0, -0.2)], [], [(1, 0, 2, 3), (7, 6, 4, 5), (0, 1, 5, 4), (3, 2, 6, 7), (2, 0, 4, 6), (1, 3, 7, 5)])
me_plane_035.use_remesh_preserve_volume = False
me_plane_035.use_remesh_preserve_attributes = False
me_plane_035.use_mirror_vertex_groups = False
me_plane_035.update()
me_plane_036 = bpy.data.meshes.new('Plane.036')
me_plane_036.from_pydata([(1.0, -1.0, 0.0), (-1.0, -1.0, 0.0), (1.0, 1.0, 0.0), (-1.0, 1.0, 0.0), (1.0, -1.0, -0.2), (-1.0, -1.0, -0.2), (1.0, 1.0, -0.2), (-1.0, 1.0, -0.2)], [], [(1, 0, 2, 3), (7, 6, 4, 5), (0, 1, 5, 4), (3, 2, 6, 7), (2, 0, 4, 6), (1, 3, 7, 5)])
me_plane_036.use_remesh_preserve_volume = False
me_plane_036.use_remesh_preserve_attributes = False
me_plane_036.use_mirror_vertex_groups = False
me_plane_036.update()
me_plane_044 = bpy.data.meshes.new('Plane.044')
me_plane_044.from_pydata([(-0.6667, -1.0, -10.0), (-0.6667, -1.0, 2.0), (-0.6667, 1.0, -10.0), (-0.6667, 1.0, 2.0), (-0.7, -1.0, -10.0), (-0.7, -1.0, 2.0), (-0.7, 1.0, -10.0), (-0.7, 1.0, 2.0), (1.0, -1.0, 0.0), (-1.0, -1.0, 0.0), (1.0, 1.0, 0.0), (-1.0, 1.0, 0.0), (1.0, -1.0, -0.2), (-1.0, -1.0, -0.2), (1.0, 1.0, -0.2), (-1.0, 1.0, -0.2), (1.0, -1.0, 2.0), (-1.0, -1.0, 2.0), (1.0, 1.0, 2.0), (-1.0, 1.0, 2.0), (1.0, -1.0, 1.8), (-1.0, -1.0, 1.8), (1.0, 1.0, 1.8), (-1.0, 1.0, 1.8), (-1.0, -1.0, -10.0), (-1.0, -1.0, 2.0), (-1.0, 1.0, -10.0), (-1.0, 1.0, 2.0), (-1.033, -1.0, -10.0), (-1.033, -1.0, 2.0), (-1.033, 1.0, -10.0), (-1.033, 1.0, 2.0), (-0.6667, -1.5, -10.0), (-0.6667, 1.0, -10.0), (-1.0, -1.5, -10.0), (-1.0, 1.0, -10.0), (-0.6667, -1.5, -9.8), (-0.6667, 1.0, -9.8), (-1.0, -1.5, -9.8), (-1.0, 1.0, -9.8), (1.0, -1.5, 2.0), (1.0, 1.0, 2.0), (1.0, -1.5, 5.126e-06), (1.0, 1.0, -1.311e-06), (0.9667, -1.5, 2.0), (0.9667, 1.0, 2.0), (0.9667, -1.5, 5.186e-06), (0.9667, 1.0, -1.311e-06)], [], [(1, 0, 2, 3), (7, 6, 4, 5), (0, 1, 5, 4), (3, 2, 6, 7), (2, 0, 4, 6), (1, 3, 7, 5), (9, 8, 10, 11), (15, 14, 12, 13), (8, 9, 13, 12), (11, 10, 14, 15), (10, 8, 12, 14), (9, 11, 15, 13), (17, 16, 18, 19), (23, 22, 20, 21), (16, 17, 21, 20), (19, 18, 22, 23), (18, 16, 20, 22), (17, 19, 23, 21), (25, 24, 26, 27), (31, 30, 28, 29), (24, 25, 29, 28), (27, 26, 30, 31), (26, 24, 28, 30), (25, 27, 31, 29), (33, 32, 34, 35), (39, 38, 36, 37), (32, 33, 37, 36), (35, 34, 38, 39), (34, 32, 36, 38), (33, 35, 39, 37), (41, 40, 42, 43), (47, 46, 44, 45), (40, 41, 45, 44), (43, 42, 46, 47), (42, 40, 44, 46), (41, 43, 47, 45)])
me_plane_044.use_remesh_preserve_volume = False
me_plane_044.use_remesh_preserve_attributes = False
me_plane_044.use_mirror_vertex_groups = False
me_plane_044.update()
me_plane_045 = bpy.data.meshes.new('Plane.045')
me_plane_045.from_pydata([(-0.6667, -1.0, -10.0), (-0.6667, -1.0, 2.0), (-0.6667, 1.0, -10.0), (-0.6667, 1.0, 2.0), (-0.7, -1.0, -10.0), (-0.7, -1.0, 2.0), (-0.7, 1.0, -10.0), (-0.7, 1.0, 2.0), (1.0, -1.0, 0.0), (-1.0, -1.0, 0.0), (1.0, 1.0, 0.0), (-1.0, 1.0, 0.0), (1.0, -1.0, -0.2), (-1.0, -1.0, -0.2), (1.0, 1.0, -0.2), (-1.0, 1.0, -0.2), (1.0, -1.0, 2.0), (-1.0, -1.0, 2.0), (1.0, 1.0, 2.0), (-1.0, 1.0, 2.0), (1.0, -1.0, 1.8), (-1.0, -1.0, 1.8), (1.0, 1.0, 1.8), (-1.0, 1.0, 1.8), (-1.0, -1.0, -10.0), (-1.0, -1.0, 2.0), (-1.0, 1.0, -10.0), (-1.0, 1.0, 2.0), (-1.033, -1.0, -10.0), (-1.033, -1.0, 2.0), (-1.033, 1.0, -10.0), (-1.033, 1.0, 2.0), (-0.6667, -1.5, -10.0), (-0.6667, 1.0, -10.0), (-1.0, -1.5, -10.0), (-1.0, 1.0, -10.0), (-0.6667, -1.5, -9.8), (-0.6667, 1.0, -9.8), (-1.0, -1.5, -9.8), (-1.0, 1.0, -9.8), (1.0, -1.5, 2.0), (1.0, 1.0, 2.0), (1.0, -1.5, 5.126e-06), (1.0, 1.0, -1.311e-06), (0.9667, -1.5, 2.0), (0.9667, 1.0, 2.0), (0.9667, -1.5, 5.186e-06), (0.9667, 1.0, -1.311e-06)], [], [(1, 0, 2, 3), (7, 6, 4, 5), (0, 1, 5, 4), (3, 2, 6, 7), (2, 0, 4, 6), (1, 3, 7, 5), (9, 8, 10, 11), (15, 14, 12, 13), (8, 9, 13, 12), (11, 10, 14, 15), (10, 8, 12, 14), (9, 11, 15, 13), (17, 16, 18, 19), (23, 22, 20, 21), (16, 17, 21, 20), (19, 18, 22, 23), (18, 16, 20, 22), (17, 19, 23, 21), (25, 24, 26, 27), (31, 30, 28, 29), (24, 25, 29, 28), (27, 26, 30, 31), (26, 24, 28, 30), (25, 27, 31, 29), (33, 32, 34, 35), (39, 38, 36, 37), (32, 33, 37, 36), (35, 34, 38, 39), (34, 32, 36, 38), (33, 35, 39, 37), (41, 40, 42, 43), (47, 46, 44, 45), (40, 41, 45, 44), (43, 42, 46, 47), (42, 40, 44, 46), (41, 43, 47, 45)])
me_plane_045.use_remesh_preserve_volume = False
me_plane_045.use_remesh_preserve_attributes = False
me_plane_045.use_mirror_vertex_groups = False
me_plane_045.update()

# ---- objects
ob_plane_024 = bpy.data.objects.new('Plane.024', me_plane_043)
ob_plane_028 = bpy.data.objects.new('Plane.028', me_plane_041)
ob_plane = bpy.data.objects.new('Plane', me_plane_013)
ob_cube_007 = bpy.data.objects.new('Cube.007', me_cube_017)
ob_cube_006 = bpy.data.objects.new('Cube.006', me_cube_016)
ob_cube_005 = bpy.data.objects.new('Cube.005', me_cube_015)
ob_cube_004 = bpy.data.objects.new('Cube.004', me_cube_014)
ob_cube_003 = bpy.data.objects.new('Cube.003', me_cube_013)
ob_cube_002 = bpy.data.objects.new('Cube.002', me_cube_012)
ob_cube_000 = bpy.data.objects.new('Cube.000', me_cube_011)
ob_walls_009_plane_034 = bpy.data.objects.new('walls.009_Plane.034', me_walls_009_plane_034)
ob_walls_001_plane_021 = bpy.data.objects.new('walls.001_Plane.021', me_walls_001_plane_021)
ob_walls_002_plane_022 = bpy.data.objects.new('walls.002_Plane.022', me_walls_002_plane_022)
ob_walls_021_plane_026 = bpy.data.objects.new('walls.021_Plane.026', me_walls_021_plane_026)
ob_walls_007_plane_032 = bpy.data.objects.new('walls.007_Plane.032', me_walls_007_plane_032)
ob_walls_003_plane_028 = bpy.data.objects.new('walls.003_Plane.028', me_walls_003_plane_028)
ob_walls_005_plane_030 = bpy.data.objects.new('walls.005_Plane.030', me_walls_005_plane_030)
ob_walls_006_plane_031 = bpy.data.objects.new('walls.006_Plane.031', me_walls_006_plane_031)
ob_walls_004_plane_029 = bpy.data.objects.new('walls.004_Plane.029', me_walls_004_plane_029)
ob_walls_008_plane_033 = bpy.data.objects.new('walls.008_Plane.033', me_walls_008_plane_033)
ob_walls_000_plane_020 = bpy.data.objects.new('walls.000_Plane.020', me_walls_000_plane_020)
ob_walls_010_plane_035 = bpy.data.objects.new('walls.010_Plane.035', me_walls_010_plane_035)
ob_killfloor = bpy.data.objects.new('killFloor', me_plane)
ob_motherboard = bpy.data.objects.new('motherboard', me_cube)
ob_lamp = bpy.data.objects.new('Lamp', light_lamp)
ob_camera = bpy.data.objects.new('Camera', cam_camera)
ob_cube_001 = bpy.data.objects.new('Cube.001', me_cube_010)
ob_plane_001 = bpy.data.objects.new('Plane.001', me_plane_014)
ob_plane_002 = bpy.data.objects.new('Plane.002', me_plane_015)
ob_plane_003 = bpy.data.objects.new('Plane.003', me_plane_016)
ob_plane_004 = bpy.data.objects.new('Plane.004', me_plane_017)
ob_plane_005 = bpy.data.objects.new('Plane.005', me_plane_018)
ob_plane_006 = bpy.data.objects.new('Plane.006', me_plane_019)
ob_plane_007 = bpy.data.objects.new('Plane.007', me_plane_020)
ob_plane_008 = bpy.data.objects.new('Plane.008', me_plane_021)
ob_plane_009 = bpy.data.objects.new('Plane.009', me_plane_022)
ob_plane_010 = bpy.data.objects.new('Plane.010', me_plane_023)
ob_plane_011 = bpy.data.objects.new('Plane.011', me_plane_024)
ob_plane_012 = bpy.data.objects.new('Plane.012', me_plane_025)
ob_plane_013 = bpy.data.objects.new('Plane.013', me_plane_026)
ob_plane_014 = bpy.data.objects.new('Plane.014', me_plane_027)
ob_plane_015 = bpy.data.objects.new('Plane.015', me_plane_028)
ob_plane_016 = bpy.data.objects.new('Plane.016', me_plane_029)
ob_plane_017 = bpy.data.objects.new('Plane.017', me_plane_030)
ob_plane_018 = bpy.data.objects.new('Plane.018', me_plane_031)
ob_plane_019 = bpy.data.objects.new('Plane.019', me_plane_032)
ob_plane_020 = bpy.data.objects.new('Plane.020', me_plane_033)
ob_plane_021 = bpy.data.objects.new('Plane.021', me_plane_034)
ob_plane_022 = bpy.data.objects.new('Plane.022', me_plane_035)
ob_plane_023 = bpy.data.objects.new('Plane.023', me_plane_036)
ob_plane_025 = bpy.data.objects.new('Plane.025', me_plane_044)
ob_plane_026 = bpy.data.objects.new('Plane.026', me_plane_045)

# ---- transforms, parenting, visibility, modifiers, constraints
ob_plane_024.location = (20.72, -17.56, 3.571)
ob_plane_024.rotation_euler = (1.571, 0.0, 1.571)
ob_plane_024.scale = (4.057, 3.2, 0.6875)
ob_plane_024.lineart.crease_threshold = 0.0
ob_plane_028.location = (-19.76, 16.57, 3.571)
ob_plane_028.rotation_euler = (1.571, 0.0, 4.712)
ob_plane_028.scale = (4.057, 3.2, 0.6875)
ob_plane_028.lineart.crease_threshold = 0.0
ob_plane.location = (-18.0, 28.0, 4.0)
ob_plane.rotation_euler = (0.0, 1.571, 0.0)
ob_plane.scale = (5.0, 1.0, 1.0)
ob_plane.lineart.crease_threshold = 0.0
ob_cube_007.location = (-20.0, -18.0, 3.0)
ob_cube_007.rotation_euler = (0.0, 0.0, 3.142)
ob_cube_007.scale = (0.6667, 3.997, 1.997)
ob_cube_007.lineart.crease_threshold = 0.0
ob_cube_006.location = (21.0, 17.0, 3.0)
ob_cube_006.scale = (0.6667, 3.997, 1.997)
ob_cube_006.lineart.crease_threshold = 0.0
ob_cube_005.location = (-17.0, 20.0, 3.0)
ob_cube_005.rotation_euler = (0.0, 0.0, 1.571)
ob_cube_005.scale = (0.6667, 3.997, 1.997)
ob_cube_005.lineart.crease_threshold = 0.0
ob_cube_004.location = (18.0, -21.0, 3.0)
ob_cube_004.rotation_euler = (0.0, 0.0, 4.712)
ob_cube_004.scale = (0.6667, 3.997, 1.997)
ob_cube_004.lineart.crease_threshold = 0.0
ob_cube_003.location = (24.0, -29.0, 3.99)
ob_cube_003.rotation_euler = (0.0, 0.0, 4.712)
ob_cube_003.scale = (1.0, 6.0, 3.0)
ob_cube_003.lineart.crease_threshold = 0.0
ob_cube_002.location = (-24.0, 28.0, 3.99)
ob_cube_002.rotation_euler = (0.0, 0.0, 1.571)
ob_cube_002.scale = (1.0, 6.0, 3.0)
ob_cube_002.lineart.crease_threshold = 0.0
ob_cube_000.location = (-29.0, -24.0, 3.99)
ob_cube_000.rotation_euler = (0.0, 0.0, 3.142)
ob_cube_000.scale = (1.0, 6.0, 3.0)
ob_cube_000.lineart.crease_threshold = 0.0
ob_walls_009_plane_034.location = (0.0, 0.0, 0.0)
ob_walls_009_plane_034.rotation_euler = (1.571, -0.0, 0.0)
ob_walls_009_plane_034.lineart.crease_threshold = 0.0
ob_walls_001_plane_021.location = (0.0, -16.0, 0.0)
ob_walls_001_plane_021.rotation_euler = (1.571, -0.0, 0.0)
ob_walls_001_plane_021.lineart.crease_threshold = 0.0
ob_walls_002_plane_022.location = (0.0, 0.0, 0.0)
ob_walls_002_plane_022.rotation_euler = (1.571, -0.0, 0.0)
ob_walls_002_plane_022.lineart.crease_threshold = 0.0
ob_walls_021_plane_026.location = (16.0, 0.0, 0.0)
ob_walls_021_plane_026.rotation_euler = (1.571, -0.0, 0.0)
ob_walls_021_plane_026.lineart.crease_threshold = 0.0
ob_walls_007_plane_032.location = (0.0, 0.0, 0.0)
ob_walls_007_plane_032.rotation_euler = (1.571, -0.0, 0.0)
ob_walls_007_plane_032.lineart.crease_threshold = 0.0
ob_walls_003_plane_028.location = (0.0, 0.0, 0.0)
ob_walls_003_plane_028.rotation_euler = (1.571, -0.0, 0.0)
ob_walls_003_plane_028.lineart.crease_threshold = 0.0
ob_walls_005_plane_030.location = (0.0, 0.0, 0.0)
ob_walls_005_plane_030.rotation_euler = (1.571, -0.0, 0.0)
ob_walls_005_plane_030.lineart.crease_threshold = 0.0
ob_walls_006_plane_031.location = (0.0, 0.0, 0.0)
ob_walls_006_plane_031.rotation_euler = (1.571, -0.0, 0.0)
ob_walls_006_plane_031.lineart.crease_threshold = 0.0
ob_walls_004_plane_029.location = (0.0, -16.0, 0.0)
ob_walls_004_plane_029.rotation_euler = (1.571, -0.0, 0.0)
ob_walls_004_plane_029.lineart.crease_threshold = 0.0
ob_walls_008_plane_033.location = (0.0, 0.0, 0.0)
ob_walls_008_plane_033.rotation_euler = (1.571, -0.0, 0.0)
ob_walls_008_plane_033.lineart.crease_threshold = 0.0
ob_walls_000_plane_020.location = (0.0, -16.0, 0.0)
ob_walls_000_plane_020.rotation_euler = (1.571, -0.0, 0.0)
ob_walls_000_plane_020.lineart.crease_threshold = 0.0
ob_walls_010_plane_035.location = (0.0, 0.0, 0.0)
ob_walls_010_plane_035.rotation_euler = (1.571, -0.0, 0.0)
ob_walls_010_plane_035.lineart.crease_threshold = 0.0
ob_killfloor.location = (0.0, 0.0, -3.0)
ob_killfloor.scale = (40.0, 40.0, 1.0)
ob_killfloor.lineart.crease_threshold = 0.0
ob_motherboard.location = (0.0, 0.0, 0.0)
ob_motherboard.scale = (40.0, 40.0, 1.0)
ob_motherboard.lock_rotations_4d = False
ob_motherboard.empty_display_type = 'ARROWS'
ob_motherboard.lineart.crease_threshold = 0.0
ob_lamp.location = (4.076, 1.005, 5.904)
ob_lamp.rotation_euler = (0.6503, 0.05522, 1.866)
ob_lamp.lock_rotations_4d = False
ob_lamp.empty_display_type = 'ARROWS'
ob_lamp.color = (0.0, 0.0, 0.0, 0.0)
ob_lamp.lineart.crease_threshold = 0.0
ob_camera.location = (7.481, -6.508, 5.344)
ob_camera.rotation_euler = (1.109, 0.01082, 0.8149)
ob_camera.lock_rotations_4d = False
ob_camera.empty_display_type = 'ARROWS'
ob_camera.color = (0.0, 0.0, 0.0, 0.0)
ob_camera.display_type = 'WIRE'
ob_camera.lineart.crease_threshold = 0.0
ob_cube_001.location = (29.0, 23.0, 3.99)
ob_cube_001.scale = (1.0, 6.0, 3.0)
ob_cube_001.lineart.crease_threshold = 0.0
ob_plane_001.location = (-24.0, 29.0, 5.0)
ob_plane_001.rotation_euler = (1.571, 0.0, 0.0)
ob_plane_001.scale = (6.0, 4.0, 1.0)
ob_plane_001.lineart.crease_threshold = 0.0
ob_plane_002.location = (28.92, 17.2, 4.0)
ob_plane_002.rotation_euler = (0.0, 1.571, 1.571)
ob_plane_002.scale = (5.0, 1.0, 1.0)
ob_plane_002.lineart.crease_threshold = 0.0
ob_plane_003.location = (18.2, 28.12, 4.0)
ob_plane_003.rotation_euler = (0.0, 1.571, 0.0)
ob_plane_003.scale = (5.0, 1.0, 1.0)
ob_plane_003.lineart.crease_threshold = 0.0
ob_plane_004.location = (18.21, -28.92, 4.0)
ob_plane_004.rotation_euler = (0.0, 1.571, 0.0)
ob_plane_004.scale = (5.0, 1.0, 1.0)
ob_plane_004.lineart.crease_threshold = 0.0
ob_plane_005.location = (-18.0, -29.0, 4.0)
ob_plane_005.rotation_euler = (0.0, 1.571, 0.0)
ob_plane_005.scale = (5.0, 1.0, 1.0)
ob_plane_005.lineart.crease_threshold = 0.0
ob_plane_006.location = (-29.09, 17.18, 4.0)
ob_plane_006.rotation_euler = (0.0, 1.571, 1.571)
ob_plane_006.scale = (5.0, 1.0, 1.0)
ob_plane_006.lineart.crease_threshold = 0.0
ob_plane_007.location = (29.0, -18.0, 4.0)
ob_plane_007.rotation_euler = (0.0, 1.571, 1.571)
ob_plane_007.scale = (5.0, 1.0, 1.0)
ob_plane_007.lineart.crease_threshold = 0.0
ob_plane_008.location = (-29.0, -18.0, 4.0)
ob_plane_008.rotation_euler = (0.0, 1.571, 1.571)
ob_plane_008.scale = (5.0, 1.0, 1.0)
ob_plane_008.lineart.crease_threshold = 0.0
ob_plane_009.location = (24.0, -30.0, 5.0)
ob_plane_009.rotation_euler = (1.571, 0.0, 0.0)
ob_plane_009.scale = (6.0, 4.0, 1.0)
ob_plane_009.lineart.crease_threshold = 0.0
ob_plane_010.location = (-30.0, -24.0, 5.0)
ob_plane_010.rotation_euler = (1.571, 0.0, 1.571)
ob_plane_010.scale = (6.0, 4.0, 1.0)
ob_plane_010.lineart.crease_threshold = 0.0
ob_plane_011.location = (-24.0, -30.0, 5.0)
ob_plane_011.rotation_euler = (1.571, 0.0, 0.0)
ob_plane_011.scale = (6.0, 4.0, 1.0)
ob_plane_011.lineart.crease_threshold = 0.0
ob_plane_012.location = (-24.0, 27.0, 5.0)
ob_plane_012.rotation_euler = (1.571, 0.0, 0.0)
ob_plane_012.scale = (6.0, 4.0, 1.0)
ob_plane_012.lineart.crease_threshold = 0.0
ob_plane_013.location = (24.0, -28.0, 5.0)
ob_plane_013.rotation_euler = (1.571, 0.0, 0.0)
ob_plane_013.scale = (6.0, 4.0, 1.0)
ob_plane_013.lineart.crease_threshold = 0.0
ob_plane_014.location = (24.0, 27.0, 5.0)
ob_plane_014.rotation_euler = (1.571, 0.0, 0.0)
ob_plane_014.scale = (6.0, 4.0, 1.0)
ob_plane_014.lineart.crease_threshold = 0.0
ob_plane_015.location = (24.0, 29.0, 5.0)
ob_plane_015.rotation_euler = (1.571, 0.0, 0.0)
ob_plane_015.scale = (6.0, 4.0, 1.0)
ob_plane_015.lineart.crease_threshold = 0.0
ob_plane_016.location = (-24.0, -28.0, 5.0)
ob_plane_016.rotation_euler = (1.571, 0.0, 0.0)
ob_plane_016.scale = (6.0, 4.0, 1.0)
ob_plane_016.lineart.crease_threshold = 0.0
ob_plane_017.location = (28.0, -24.0, 5.0)
ob_plane_017.rotation_euler = (1.571, 0.0, 1.571)
ob_plane_017.scale = (6.0, 4.0, 1.0)
ob_plane_017.lineart.crease_threshold = 0.0
ob_plane_018.location = (30.0, 23.0, 5.0)
ob_plane_018.rotation_euler = (1.571, 0.0, 1.571)
ob_plane_018.scale = (6.0, 4.0, 1.0)
ob_plane_018.lineart.crease_threshold = 0.0
ob_plane_019.location = (30.0, -24.0, 5.0)
ob_plane_019.rotation_euler = (1.571, 0.0, 1.571)
ob_plane_019.scale = (6.0, 4.0, 1.0)
ob_plane_019.lineart.crease_threshold = 0.0
ob_plane_020.location = (-28.0, -24.0, 5.0)
ob_plane_020.rotation_euler = (1.571, 0.0, 1.571)
ob_plane_020.scale = (6.0, 4.0, 1.0)
ob_plane_020.lineart.crease_threshold = 0.0
ob_plane_021.location = (28.0, 23.0, 5.0)
ob_plane_021.rotation_euler = (1.571, 0.0, 1.571)
ob_plane_021.scale = (6.0, 4.0, 1.0)
ob_plane_021.lineart.crease_threshold = 0.0
ob_plane_022.location = (-30.0, 23.0, 5.0)
ob_plane_022.rotation_euler = (1.571, 0.0, 1.571)
ob_plane_022.scale = (6.0, 4.0, 1.0)
ob_plane_022.lineart.crease_threshold = 0.0
ob_plane_023.location = (-28.0, 23.0, 5.0)
ob_plane_023.rotation_euler = (1.571, 0.0, 1.571)
ob_plane_023.scale = (6.0, 4.0, 1.0)
ob_plane_023.lineart.crease_threshold = 0.0
ob_plane_025.location = (-16.57, -20.71, 3.571)
ob_plane_025.rotation_euler = (1.571, 0.0, 0.0)
ob_plane_025.scale = (4.057, 3.2, 0.6875)
ob_plane_025.lineart.crease_threshold = 0.0
ob_plane_026.location = (17.6, 19.63, 3.571)
ob_plane_026.rotation_euler = (1.571, 0.0, 3.142)
ob_plane_026.scale = (4.057, 3.2, 0.6875)
ob_plane_026.lineart.crease_threshold = 0.0

# ---- collection membership
col_collection_1.objects.link(ob_plane_024)
col_collection_1.objects.link(ob_plane_028)
col_collection_1.objects.link(ob_plane)
col_collection_1.objects.link(ob_cube_007)
col_collection_1.objects.link(ob_cube_006)
col_collection_1.objects.link(ob_cube_005)
col_collection_1.objects.link(ob_cube_004)
col_collection_1.objects.link(ob_cube_003)
col_collection_1.objects.link(ob_cube_002)
col_collection_1.objects.link(ob_cube_000)
col_collection_1.objects.link(ob_walls_009_plane_034)
col_collection_1.objects.link(ob_walls_001_plane_021)
col_collection_1.objects.link(ob_walls_002_plane_022)
col_collection_1.objects.link(ob_walls_021_plane_026)
col_collection_1.objects.link(ob_walls_007_plane_032)
col_collection_1.objects.link(ob_walls_003_plane_028)
col_collection_1.objects.link(ob_walls_005_plane_030)
col_collection_1.objects.link(ob_walls_006_plane_031)
col_collection_1.objects.link(ob_walls_004_plane_029)
col_collection_1.objects.link(ob_walls_008_plane_033)
col_collection_1.objects.link(ob_walls_000_plane_020)
col_collection_1.objects.link(ob_walls_010_plane_035)
col_collection_1.objects.link(ob_killfloor)
col_collection_1.objects.link(ob_motherboard)
col_collection_1.objects.link(ob_lamp)
col_collection_1.objects.link(ob_camera)
col_collection_1.objects.link(ob_cube_001)
col_collection_1.objects.link(ob_plane_001)
col_collection_1.objects.link(ob_plane_002)
col_collection_1.objects.link(ob_plane_003)
col_collection_1.objects.link(ob_plane_004)
col_collection_1.objects.link(ob_plane_005)
col_collection_1.objects.link(ob_plane_006)
col_collection_1.objects.link(ob_plane_007)
col_collection_1.objects.link(ob_plane_008)
col_collection_1.objects.link(ob_plane_009)
col_collection_1.objects.link(ob_plane_010)
col_collection_1.objects.link(ob_plane_011)
col_collection_1.objects.link(ob_plane_012)
col_collection_1.objects.link(ob_plane_013)
col_collection_1.objects.link(ob_plane_014)
col_collection_1.objects.link(ob_plane_015)
col_collection_1.objects.link(ob_plane_016)
col_collection_1.objects.link(ob_plane_017)
col_collection_1.objects.link(ob_plane_018)
col_collection_1.objects.link(ob_plane_019)
col_collection_1.objects.link(ob_plane_020)
col_collection_1.objects.link(ob_plane_021)
col_collection_1.objects.link(ob_plane_022)
col_collection_1.objects.link(ob_plane_023)
col_collection_1.objects.link(ob_plane_025)
col_collection_1.objects.link(ob_plane_026)

# ---- scene / render settings (as saved in the file)
scene.camera = ob_camera
scene.frame_start = 1; scene.frame_end = 250; scene.frame_set(1)
scene.render.engine = 'CYCLES'
scene.render.image_settings.color_mode = 'RGB'
scene.render.image_settings.compression = 90
scene.render.resolution_percentage = 50
scene.render.dither_intensity = 0.0
scene.render.bake_margin = 2
scene.cycles.use_denoising = False
scene.cycles.samples = 10
scene.cycles.sampling_pattern = 'TABULATED_SOBOL'
scene.cycles.light_sampling_threshold = 0.0
scene.cycles.use_adaptive_sampling = False
scene.cycles.use_light_tree = False
scene.cycles.blur_glossy = 0.0
scene.cycles.volume_bounces = 1
scene.cycles.pixel_filter_type = 'GAUSSIAN'
scene.cycles.sample_clamp_indirect = 0.0
scene.view_settings.view_transform = 'Standard'
bpy.context.view_layer.update()
